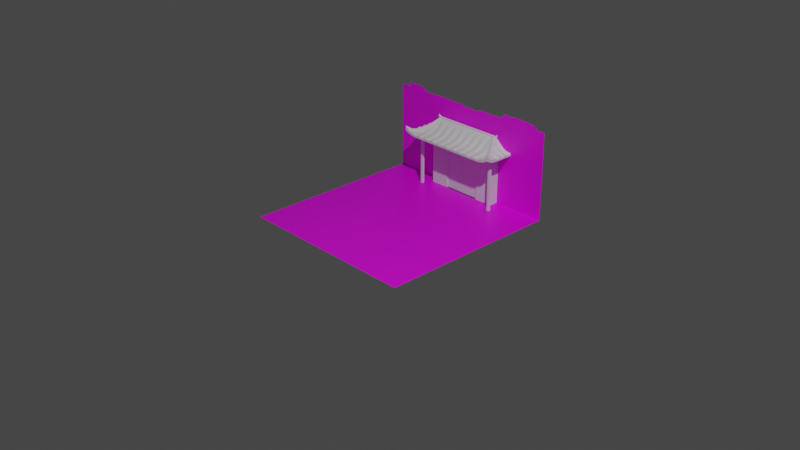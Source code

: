 # Source: side_buildings.blend  (saved by Blender 2.92.15; exported with 4.5.12 LTS)
import bpy
from mathutils import Matrix  # noqa: F401  (used for matrix-valued properties, if any)

bpy.ops.wm.read_factory_settings(use_empty=True)
scene = bpy.context.scene
scene.name = 'Scene'

# ---- collections
col_collection = bpy.data.collections.new('Collection'); scene.collection.children.link(col_collection)

# ---- images (referenced by path relative to the original .blend; pixels are not part of the script)
import os
ASSET_DIR = os.environ.get("B2B_ASSET_DIR", "")  # directory of the original .blend (textures are referenced by path, not embedded)
HERE = os.path.dirname(os.path.abspath(__file__))  # packed textures are extracted next to this script under _unpacked/

def load_image(name, relpath, width, height, colorspace="sRGB"):
    """Load a texture the original file referenced (path relative to the .blend, or extracted next to this script)."""
    p = next((c for c in (os.path.join(HERE, relpath), os.path.join(ASSET_DIR, relpath)) if relpath and os.path.exists(c)), "")
    if p:
        img = bpy.data.images.load(p, check_existing=True)
        img.name = name
    else:  # same state as the original file: an image datablock whose file is absent (Cycles renders it pink)
        img = bpy.data.images.new(name, width, height)
        img.source = "FILE"
        img.filepath = "//" + (relpath or name)
    img.colorspace_settings.name = colorspace
    return img
img_floor_png = load_image('floor.png', 'floor.png', 1024, 1024, 'sRGB')
img_wall_png = load_image('wall.png', 'wall.png', 1024, 1024, 'sRGB')

# ---- materials (node trees are filled in below, after node groups)
mat_material_001 = bpy.data.materials.new('Material.001')
mat_material_001.use_transparent_shadow = False
mat_material_002 = bpy.data.materials.new('Material.002')
mat_material_002.use_transparent_shadow = False

# ---- material node trees
mat_material_001.use_nodes = True; mat_material_001.node_tree.nodes.clear()
_N = mat_material_001.node_tree.nodes; _L = mat_material_001.node_tree.links
n0 = _N.new('ShaderNodeBsdfPrincipled'); n0.name = 'Principled BSDF'; n0.location = (10, 300)
n0.distribution = 'GGX'
n0.subsurface_method = 'BURLEY'
n0.inputs[3].default_value = 1.45
n0.inputs[27].default_value = (0.0, 0.0, 0.0, 1.0)
n0.inputs[28].default_value = 1.0
n1 = _N.new('ShaderNodeOutputMaterial'); n1.name = 'Material Output'; n1.location = (300, 300)
n2 = _N.new('ShaderNodeTexImage'); n2.name = 'Image Texture'; n2.location = (-280, 280)
n2.image = img_floor_png
_L.new(n0.outputs[0], n1.inputs[0])
_L.new(n2.outputs[0], n0.inputs[0])
n1.is_active_output = True
mat_material_002.use_nodes = True; mat_material_002.node_tree.nodes.clear()
_N = mat_material_002.node_tree.nodes; _L = mat_material_002.node_tree.links
n0 = _N.new('ShaderNodeBsdfPrincipled'); n0.name = 'Principled BSDF'; n0.location = (10, 300)
n0.distribution = 'GGX'
n0.subsurface_method = 'BURLEY'
n0.inputs[3].default_value = 1.45
n0.inputs[27].default_value = (0.0, 0.0, 0.0, 1.0)
n0.inputs[28].default_value = 1.0
n1 = _N.new('ShaderNodeOutputMaterial'); n1.name = 'Material Output'; n1.location = (300, 300)
n2 = _N.new('ShaderNodeTexImage'); n2.name = 'Image Texture'; n2.location = (-280, 280)
n2.image = img_wall_png
_L.new(n0.outputs[0], n1.inputs[0])
_L.new(n2.outputs[0], n0.inputs[0])
n1.is_active_output = True

# ---- world
world_world = bpy.data.worlds.new('World'); scene.world = world_world
world_world.use_nodes = True; world_world.node_tree.nodes.clear()
_N = world_world.node_tree.nodes; _L = world_world.node_tree.links
n0 = _N.new('ShaderNodeOutputWorld'); n0.name = 'World Output'; n0.location = (300, 300)
n1 = _N.new('ShaderNodeBackground'); n1.name = 'Background'; n1.location = (10, 300)
n1.inputs[0].default_value = (0.05088, 0.05088, 0.05088, 1.0)
_L.new(n1.outputs[0], n0.inputs[0])
n0.is_active_output = True
world_world.color = (0.05088, 0.05088, 0.05088)
world_world.use_sun_shadow = False
world_world.sun_shadow_jitter_overblur = 0.0

# ---- cameras
cam_camera = bpy.data.cameras.new('Camera')
cam_camera.clip_end = 100.0
cam_camera.ortho_scale = 7.314

# ---- lights
light_light = bpy.data.lights.new('Light', 'POINT')
light_light.transmission_factor = 0.0
light_light.energy = 1000.0
light_light.shadow_soft_size = 0.1
light_light.shadow_maximum_resolution = 0.006
light_light.use_absolute_resolution = True

# ---- meshes
me_plane = bpy.data.meshes.new('Plane')
me_plane.from_pydata([(-1.0, -1.0, 0.0), (1.0, -1.0, 0.0), (-1.0, 1.0, 0.0), (1.0, 1.0, 0.0)], [], [(0, 1, 3, 2)])
_uv = me_plane.uv_layers.new(name='UVMap')
_uv.uv.foreach_set('vector', [0.0, 0.0, 1.0, 0.0, 1.0, 1.0, 0.0, 1.0])
me_plane.materials.append(mat_material_001)
me_plane.use_remesh_fix_poles = True
me_plane.use_remesh_preserve_attributes = False
me_plane.use_mirror_vertex_groups = False
me_plane.update()
me_plane_001 = bpy.data.meshes.new('Plane.001')
me_plane_001.from_pydata([(-1.0, -1.0, 0.0), (1.0, -1.0, 0.0), (1.0, 0.8905, 0.0), (-1.0, 0.8991, 0.0), (0.6305, 1.0, 0.0), (0.4963, 1.0, 0.0), (-0.7422, 1.0, 0.0), (-0.8815, 1.0, 0.0), (-0.8862, 0.8964, 0.0), (-0.8436, 0.9825, 0.0), (-0.7646, 0.981, 0.0), (-0.659, 0.9596, 0.0), (-0.6598, 0.9121, 0.0), (-0.6551, 0.8924, 0.0), (-0.4671, 0.8946, 0.0), (-0.4299, 0.9038, 0.0), (-0.1517, 0.8914, 0.0), (-0.1025, 0.8952, 0.0), (-0.1051, 0.8689, 0.0), (0.004884, 0.8648, 0.0), (0.1124, 0.8593, 0.0), (0.122, 0.8921, 0.0), (0.2287, 0.8919, 0.0), (0.372, 0.893, 0.0), (0.4487, 0.9019, 0.0), (0.4527, 0.9496, 0.0), (0.5588, 0.9827, 0.0), (0.8238, 0.9843, 0.0), (0.8981, 0.9428, 0.0), (0.8934, 0.9004, 0.0)], [], [(0, 1, 2, 29, 28, 27, 4, 26, 5, 25, 24, 23, 22, 21, 20, 19, 18, 17, 16, 15, 14, 13, 12, 11, 6, 10, 9, 7, 8, 3)])
_uv = me_plane_001.uv_layers.new(name='UVMap')
_uv.uv.foreach_set('vector', [0.0, 0.0, 1.0, 0.0, 1.0, 0.9452, 0.9467, 0.9502, 0.9491, 0.9714, 0.9119, 0.9922, 0.8152, 1.0, 0.7794, 0.9914, 0.7481, 1.0, 0.7264, 0.9748, 0.7244, 0.951, 0.686, 0.9465, 0.6143, 0.946, 0.561, 0.9461, 0.5562, 0.9296, 0.5024, 0.9324, 0.4474, 0.9345, 0.4488, 0.9476, 0.4241, 0.9457, 0.2851, 0.9519, 0.2664, 0.9473, 0.1724, 0.9462, 0.1701, 0.956, 0.1705, 0.9798, 0.1289, 1.0, 0.1177, 0.9905, 0.07822, 0.9912, 0.05925, 1.0, 0.05689, 0.9482, 0.0, 0.9495])
me_plane_001.materials.append(mat_material_002)
me_plane_001.use_remesh_fix_poles = True
me_plane_001.use_remesh_preserve_attributes = False
me_plane_001.use_mirror_vertex_groups = False
me_plane_001.update()
me_cube_003 = bpy.data.meshes.new('Cube.003')
me_cube_003.from_pydata([(-1.0, -1.127, -2.167), (-1.0, -1.127, 1.559), (-0.6721, 0.8726, 3.227), (-0.6721, 0.8726, 4.731), (1.0, -1.127, -2.167), (1.0, -1.127, 1.559), (-0.9557, -0.6827, -4.574), (0.6721, 0.8726, 4.731), (-0.8019, -0.1274, -3.001), (-0.8019, -0.1274, -0.2539), (0.8019, -0.1274, -3.001), (0.8019, -0.1274, -0.2539), (-0.8694, -0.4607, -4.505), (-0.9359, -0.794, -4.411), (0.8694, -0.4607, -1.607), (0.9359, -0.794, -1.38), (-0.9359, -0.794, -1.38), (-0.8694, -0.4607, -1.607), (0.9359, -0.794, -4.411), (0.8694, -0.4607, -4.505), (-0.7349, 0.206, 2.422), (-0.6573, 0.6445, 6.379), (0.7349, 0.206, -0.02183), (0.6573, 0.6446, 4.01), (-0.6573, 0.6446, 4.01), (-0.7349, 0.206, -0.02183), (0.6573, 0.6445, 6.379), (0.7349, 0.206, 2.422), (-0.6552, 0.7863, 6.38), (0.6552, 0.7864, 4.008), (-0.6552, 0.7864, 4.008), (0.6552, 0.7863, 6.38), (0.6161, 0.8726, 3.227), (0.334, 0.7864, 5.523), (0.3338, 0.8726, 3.227), (0.3335, -0.794, -3.073), (0.3337, 0.206, 1.555), (0.3336, 0.206, -0.02183), (0.334, 0.6446, 5.521), (0.3339, 0.7864, 4.008), (0.3335, -0.1274, -3.001), (0.3335, -0.4607, -2.767), (0.4165, -0.1274, -2.016), (0.4166, -0.4607, -4.505), (0.4162, 0.8726, 4.731), (0.4163, 0.6446, 4.01), (0.4167, -0.794, -4.999), (0.6667, -0.794, -5.01), (0.4162, 0.6446, 5.521), (0.7502, -0.209, -3.369), (0.75, -0.794, -5.014), (0.4163, 0.8726, 3.227), (0.4164, 0.206, -0.02183), (0.4164, 0.206, 0.9217), (-0.6161, 0.8726, 3.227), (-0.6161, 0.8726, 4.731), (0.6161, 0.8726, 4.731), (-0.9167, -1.127, -3.893), (-0.8333, -1.127, -4.904), (-0.75, -1.127, -5.202), (-0.6667, -1.127, -5.202), (-0.5833, -1.127, -5.202), (-0.5, -1.127, -5.202), (-0.4167, -1.127, -5.202), (-0.3333, -1.127, -5.202), (-0.25, -1.127, -5.202), (-0.1667, -1.127, -5.202), (-0.08333, -1.127, -5.202), (-6.706e-08, -1.127, -5.202), (0.08333, -1.127, -5.202), (0.1667, -1.127, -5.202), (0.25, -1.127, -5.202), (0.3333, -1.127, -5.202), (0.4167, -1.127, -5.202), (0.5, -1.127, -5.202), (0.5833, -1.127, -5.202), (0.6667, -1.127, -5.202), (0.75, -1.127, -5.202), (0.8333, -1.127, -4.904), (0.9167, -1.127, -3.893), (0.9167, -1.127, -1.893), (0.8333, -1.127, -2.904), (0.75, -1.127, -3.836), (0.6667, -1.127, -3.202), (0.5833, -1.127, -3.836), (0.5, -1.127, -3.202), (0.4167, -1.127, -3.836), (0.3333, -1.127, -3.202), (0.25, -1.127, -3.836), (0.1667, -1.127, -3.202), (0.08333, -1.127, -3.836), (6.706e-08, -1.127, -3.202), (-0.08333, -1.127, -3.836), (-0.1667, -1.127, -3.202), (-0.25, -1.127, -3.836), (-0.3333, -1.127, -3.202), (-0.4167, -1.127, -3.836), (-0.5, -1.127, -3.202), (-0.5833, -1.127, -3.836), (-0.6667, -1.127, -3.202), (-0.75, -1.127, -3.836), (-0.8333, -1.127, -2.904), (-0.9167, -1.127, -1.893), (-0.7351, -0.1274, -1.382), (0.7351, -0.1274, -1.382), (0.7351, -0.1274, -3.001), (-0.08352, 0.7864, 4.008), (-0.08338, -0.1274, -3.001), (-0.08338, -0.4607, -3.4), (0.08263, 0.6446, 4.01), (0.0002379, 0.8726, 4.731), (9.146e-05, -0.1274, -1.382), (1.662e-05, -0.4607, -4.505), (0.000257, 0.7864, 5.523), (0.0002206, 0.6446, 4.01), (5.439e-06, -0.794, -4.981), (0.0002569, 0.6446, 5.521), (0.0002019, 0.8726, 3.227), (0.08332, -0.794, -4.985), (5.101e-05, -0.794, -3.073), (0.0001618, 0.206, 1.555), (0.000124, 0.206, -0.02183), (5.829e-05, -0.4607, -2.767), (5.273e-05, -0.1274, -3.001), (0.0002206, 0.7864, 4.008), (0.08304, -0.1274, -2.016), (0.08328, -0.4607, -4.505), (-0.7351, -0.1274, -3.001), (0.7969, -0.4607, -4.505), (-0.166, 0.8726, 3.227), (-0.1665, -0.794, -3.073), (-0.1661, 0.206, 1.555), (0.08252, 0.6446, 5.521), (-0.1663, 0.206, -0.02183), (-0.1659, 0.7864, 4.008), (-0.1665, -0.1274, -3.001), (-0.1659, 0.8726, 4.731), (-0.1665, -0.4607, -2.767), (-0.1658, 0.6446, 5.521), (-0.08341, -0.1274, -2.016), (-0.08335, -0.4607, -4.505), (-0.08356, 0.7864, 5.523), (-0.08352, 0.6446, 4.01), (-0.08334, -0.794, -4.978), (-0.08354, 0.8726, 4.731), (-0.08351, 0.8726, 3.227), (-0.08344, 0.206, -0.02183), (-0.08347, 0.206, 0.9217), (-0.08338, -0.794, -3.706), (-0.08356, 0.6446, 5.521), (-0.7969, -0.4607, -4.505), (0.8579, -0.794, -4.945), (-0.3334, 0.7864, 4.008), (-0.3334, -0.1274, -3.001), (-0.3334, -0.4607, -2.767), (-0.2496, 0.7864, 5.523), (-0.2499, -0.1274, -2.016), (-0.25, -0.4607, -4.505), (-0.2496, 0.6446, 5.521), (-0.2497, 0.6446, 4.01), (-0.25, -0.794, -4.971), (-0.2497, 0.8726, 3.227), (-0.2498, 0.206, -0.02183), (-0.2498, 0.206, 0.9217), (-0.2497, 0.8726, 4.731), (-0.2499, -0.794, -3.706), (-0.2497, 0.7864, 4.008), (-0.2499, -0.1274, -3.001), (-0.2499, -0.4607, -3.4), (-0.1664, -0.1274, -1.382), (-0.1666, -0.4607, -4.505), (-0.1658, 0.7864, 5.523), (-0.1659, 0.6446, 4.01), (-0.8579, -0.794, -4.945), (-0.7969, -0.4607, -2.767), (0.7969, -0.4607, -2.767), (-0.8579, -0.794, -3.073), (0.8579, -0.794, -3.073), (-0.6025, 0.6446, 5.521), (0.6025, 0.6446, 5.521), (-0.6736, 0.206, 1.555), (0.6736, 0.206, 1.555), (0.6025, 0.6446, 4.01), (0.08269, 0.8726, 3.227), (0.08317, -0.794, -3.706), (0.08282, 0.206, 0.9217), (0.08294, 0.206, -0.02183), (0.08258, 0.8726, 4.731), (0.08315, -0.4607, -3.4), (0.08317, -0.1274, -3.001), (0.08263, 0.7864, 4.008), (0.08252, 0.7864, 5.523), (0.1665, -0.1274, -1.382), (0.1666, -0.4607, -4.505), (0.1664, 0.6446, 4.01), (0.1665, 0.206, -0.02183), (0.1667, -0.794, -4.989), (0.1663, 0.7864, 5.523), (0.1664, 0.8726, 3.227), (0.1666, -0.794, -3.073), (0.1665, 0.206, 1.555), (0.1663, 0.6446, 5.521), (0.1664, 0.7864, 4.008), (0.1666, -0.1274, -3.001), (-0.6025, 0.6446, 4.01), (0.6736, 0.206, -0.02183), (0.1666, -0.4607, -2.767), (0.1664, 0.8726, 4.731), (0.2501, 0.8726, 4.731), (0.2501, -0.1274, -2.016), (0.25, -0.4607, -4.505), (0.2501, 0.6446, 4.01), (0.25, -0.794, -4.992), (0.2501, 0.7864, 5.523), (0.2501, 0.8726, 3.227), (0.2501, 0.206, -0.02183), (0.2501, 0.206, 0.9217), (0.25, -0.794, -3.706), (0.2501, 0.6446, 5.521), (0.2501, 0.7864, 4.008), (0.25, -0.1274, -3.001), (0.25, -0.4607, -3.4), (0.3336, -0.1274, -1.382), (0.3334, -0.4607, -4.505), (0.3339, 0.8726, 4.731), (0.3339, 0.6446, 4.01), (0.3333, -0.794, -4.996), (-0.6736, 0.206, -0.02183), (0.6006, 0.7864, 4.008), (0.4166, -0.794, -3.706), (0.4162, 0.7864, 5.523), (0.4166, -0.4607, -3.4), (0.4166, -0.1274, -3.001), (0.4163, 0.7864, 4.008), (0.5007, 0.8726, 3.227), (0.5002, -0.1274, -3.001), (0.5008, 0.7864, 4.008), (0.5009, 0.8726, 4.731), (0.5005, 0.206, -0.02183), (0.5, -0.794, -5.003), (0.5009, 0.7864, 5.523), (0.5008, 0.6446, 4.01), (0.5001, -0.4607, -4.505), (0.7501, -0.4607, -4.505), (0.6666, -0.1274, -3.001), (0.5009, 0.6446, 5.521), (0.6667, -0.4607, -4.505), (0.6666, 0.2492, 0.3755), (0.6666, 0.206, -0.02183), (-0.6006, 0.7864, 4.008), (-0.6006, 0.7864, 5.523), (0.6006, 0.7864, 5.523), (1.0, 0.8726, -5.202), (1.0, 0.8726, -3.202), (-1.0, 0.8726, -5.202), (-1.0, 0.8726, -3.202), (-1.0, -0.9052, -3.628), (-1.0, -0.6829, -4.613), (-1.0, -0.4607, -5.124), (-1.0, -0.2385, -5.202), (-1.0, -0.01626, -5.202), (-1.0, 0.206, -5.202), (-1.0, 0.4282, -5.202), (-1.0, 0.6504, -5.202), (-1.0, 0.6504, -4.072), (-1.0, 0.4282, -3.202), (-1.0, 0.206, -4.072), (-1.0, -0.01626, -3.202), (-1.0, -0.2385, -4.072), (-1.0, -0.4607, -3.124), (-1.0, -0.6829, -2.613), (-1.0, -0.9052, -1.628), (1.0, -0.9052, -3.628), (1.0, -0.6829, -4.613), (1.0, -0.4607, -5.124), (1.0, -0.2385, -5.202), (1.0, -0.01626, -5.202), (1.0, 0.206, -5.202), (1.0, 0.4282, -5.202), (1.0, 0.6504, -5.202), (1.0, 0.6504, -4.072), (1.0, 0.4282, -3.202), (1.0, 0.206, -4.072), (1.0, -0.01626, -3.202), (1.0, -0.2385, -4.072), (1.0, -0.4607, -3.124), (1.0, -0.6829, -2.613), (1.0, -0.9052, -1.628), (0.6025, 0.6445, 6.379), (0.6006, 0.7863, 6.38), (-0.6025, 0.6445, 6.379), (-0.6006, 0.7863, 6.38), (-0.6573, 0.6446, 4.01), (-0.6895, 0.7864, 3.177), (-0.6917, 0.6446, 3.179), (-0.6872, 0.6446, 4.869), (-0.6851, 0.7864, 4.871), (0.6851, 0.7864, 4.871), (0.6872, 0.6446, 4.869), (0.6917, 0.6446, 3.179), (0.6895, 0.7864, 3.177), (-0.9383, -0.5952, -3.012), (-0.8767, -0.2853, -2.489), (-0.815, 0.02468, -1.079), (-0.7431, 0.3346, 1.468), (0.9383, -0.5952, -3.012), (0.8767, -0.2853, -2.489), (0.815, 0.02468, -1.079), (0.7431, 0.3346, 1.468), (-0.7134, 0.7253, 8.373), (0.7134, 0.7253, 8.373), (0.7138, 0.6849, 6.463), (0.6966, 0.6849, 7.218), (0.6955, 0.7558, 7.218), (0.7127, 0.7558, 6.464), (-0.6966, 0.6849, 7.218), (-0.7138, 0.6849, 6.463), (-0.6955, 0.7558, 7.218), (-0.7127, 0.7558, 6.464), (0.8341, -0.794, -5.017), (0.8345, -0.6657, -4.775), (0.8336, -0.794, -3.073), (0.8336, -0.6609, -2.951), (0.7503, -0.4607, -3.4), (0.7501, -0.794, -3.706), (0.7504, -0.21, -1.725), (0.6666, -0.4607, -2.767), (0.6667, -0.794, -3.073), (0.6666, 0.206, 1.555), (0.6666, -0.1274, -1.382), (0.6666, 0.2493, 1.947), (0.5831, -0.4607, -4.505), (-0.1666, -0.794, -4.974), (0.583, -0.1274, -2.016), (0.5831, -0.4607, -3.4), (0.5832, -0.794, -3.706), (0.5828, 0.206, 0.9217), (0.5827, 0.6446, 5.521), (0.5002, -0.4607, -2.767), (0.5004, 0.206, 1.555), (0.5003, -0.1274, -1.382), (0.5001, -0.794, -3.073), (-0.3334, -0.794, -3.073), (-0.3334, 0.8726, 4.731), (-0.3334, 0.6446, 5.521), (-0.3334, 0.206, -0.02183), (-0.3334, 0.8726, 3.227), (-0.3334, 0.206, 1.555), (-0.3333, -0.794, -4.967), (-0.3334, 0.6446, 4.01), (-0.3334, 0.7864, 5.523), (-0.3333, -0.4607, -4.505), (-0.3334, -0.1274, -1.382), (-0.4173, 0.7864, 5.523), (-0.4173, 0.6446, 5.521), (-0.4168, -0.4607, -3.4), (-0.4168, -0.1274, -3.001), (-0.4172, 0.7864, 4.008), (-0.4169, 0.206, -0.02183), (-0.417, 0.206, 0.9217), (-0.4168, -0.794, -3.706), (-0.4171, 0.8726, 3.227), (-0.4167, -0.794, -4.964), (-0.4172, 0.6446, 4.01), (-0.4167, -0.4607, -4.505), (-0.4169, -0.1274, -2.016), (-0.4172, 0.8726, 4.731), (-0.4999, -0.4607, -2.767), (-0.4999, -0.1274, -3.001), (-0.4996, 0.7864, 4.008), (-0.4999, -0.794, -3.073), (-0.4997, 0.206, 1.555), (-0.4998, 0.206, -0.02183), (-0.4996, 0.8726, 3.227), (-0.5, -0.794, -4.96), (-0.4996, 0.6446, 4.01), (-0.4995, 0.7864, 5.523), (-0.5, -0.4607, -4.505), (-0.4998, -0.1274, -1.382), (-0.4995, 0.6446, 5.521), (-0.4995, 0.8726, 4.731), (-0.5833, -0.794, -3.706), (-0.5833, -0.4607, -3.4), (-0.5833, -0.1274, -3.001), (-0.5833, 0.7864, 4.008), (-0.5833, 0.6446, 5.521), (-0.5833, 0.206, -0.02183), (-0.5833, 0.206, 0.9217), (-0.5833, 0.8726, 4.731), (-0.5833, 0.8726, 3.227), (-0.5833, -0.794, -4.956), (-0.5833, 0.6446, 4.01), (-0.5833, 0.7864, 5.523), (-0.5833, -0.4607, -4.505), (-0.5833, -0.1274, -2.016), (-0.6665, 0.2497, 1.951), (-0.6667, -0.1274, -3.001), (-0.6667, -0.4607, -2.767), (-0.6667, -0.794, -3.073), (-0.6666, 0.206, -0.02183), (-0.6665, 0.206, 1.555), (-0.6666, -0.1274, -1.382), (-0.6666, 0.2494, 0.3779), (-0.7497, -0.4607, -4.505), (-0.7496, -0.2058, -3.355), (-0.7499, -0.794, -4.949), (-0.7497, -0.4607, -3.4), (-0.7499, -0.794, -3.706), (-0.7496, -0.2058, -1.708), (-0.8346, -0.794, -4.946), (-0.835, -0.6689, -2.958), (-0.8346, -0.794, -3.073), (-0.835, -0.6689, -4.78), (-0.6667, -0.4607, -4.505), (-0.6667, -0.794, -4.953), (0.583, 0.206, -0.02183), (0.5831, -0.1274, -3.001), (0.5829, 0.6446, 4.01), (0.5832, -0.794, -5.007), (0.9383, -0.5952, -4.946), (0.8767, -0.2853, -4.505), (0.815, 0.02468, -3.001), (0.7533, 0.3346, -0.02183), (-0.9117, -0.4611, -2.786), (0.6721, 0.8726, 3.227), (-0.7533, 0.3346, -0.02183), (-0.815, 0.02468, -3.001), (-0.8767, -0.2853, -4.505), (-0.9383, -0.5952, -4.946), (0.9383, 0.8726, -3.012), (0.8767, 0.8726, -2.489), (0.815, 0.8726, -1.079), (0.7431, 0.8726, 1.468), (-0.9383, 0.8726, -3.012), (-0.8767, -0.2853, -2.489), (-0.8767, 0.8726, -2.489), (-0.815, 0.8726, -1.079), (-0.7533, 0.8726, -0.02183), (-0.7431, 0.8726, 1.468), (-0.9383, 0.8726, -5.054), (-0.8767, 0.8726, -4.505), (-0.815, 0.8726, -3.001), (-0.7533, 0.8726, -0.02183), (0.7533, 0.8726, -0.02183), (0.815, 0.8726, -3.001), (0.8767, 0.8726, -4.505), (0.9383, 0.8726, -5.054), (-0.9383, -0.461, -3.012), (-0.9383, -0.461, -4.956), (-0.9117, -0.4611, -4.756), (-0.9383, -0.239, -4.972), (-0.8676, -0.2396, -4.284), (-0.8767, -0.2395, -4.505), (-0.9383, 0.6492, -5.037), (-0.7533, 0.6457, -0.02183), (-0.815, 0.6469, -3.001), (-0.8767, 0.6481, -4.505), (-0.7533, 0.4279, -0.02183), (-0.9383, 0.4281, -5.021), (-0.7348, 0.4279, 0.941), (-0.8767, 0.428, -4.505), (-0.815, 0.428, -3.001), (-0.9383, 0.2057, -3.882), (-0.9383, 0.2057, -5.005), (-0.815, 0.2053, -3.001), (-0.815, 0.2053, -1.949), (-0.8767, 0.2055, -4.505), (-0.8767, 0.2055, -3.359), (-0.7791, 0.2052, -1.266), (-0.9383, 0.6503, -3.882), (-0.7431, 0.647, 0.5983), (-0.815, 0.6489, -1.949), (-0.8767, 0.6499, -3.359), (-0.815, 0.4281, -1.079), (-0.7431, 0.428, 1.468), (-0.7262, 0.428, 2.493), (-0.9383, 0.4282, -3.012), (-0.8767, 0.4282, -2.489), (-0.7733, 0.2043, 0.3969), (-0.8767, -0.0164, -2.489), (-0.8232, -0.01663, -1.267), (-0.9383, -0.0163, -3.012), (-0.8767, -0.2382, -3.359), (-0.9383, -0.2384, -3.882), (-0.8674, -0.2388, -2.278), (-0.9383, -0.01639, -4.989), (-0.8767, -0.01652, -4.505), (-0.8232, -0.01663, -3.202), (0.815, 0.6469, -3.001), (0.7533, 0.6457, -0.02183), (0.9383, 0.6492, -5.037), (0.8767, 0.6481, -4.505), (0.815, 0.4278, -3.001), (0.7348, 0.4277, 0.9389), (0.8767, 0.4279, -4.505), (0.9383, 0.4281, -5.021), (0.7533, 0.4277, -0.02183), (0.7786, 0.2075, -1.244), (0.9383, 0.2064, -3.882), (0.8767, 0.2068, -3.359), (0.9383, 0.2064, -5.005), (0.815, 0.2072, -3.001), (0.815, 0.2072, -1.949), (0.8767, 0.2068, -4.505), (0.9383, -0.01589, -3.012), (0.8229, -0.01519, -3.195), (0.9383, -0.01589, -4.989), (0.8767, -0.01552, -4.505), (0.8229, -0.01519, -1.261), (0.8767, -0.01552, -2.489), (0.8673, -0.238, -4.276), (0.8767, -0.238, -4.505), (0.9383, -0.2383, -4.972), (0.9383, -0.4592, -4.956), (0.9112, -0.4586, -4.752), (0.9556, -0.6819, -4.577), (0.956, -0.684, -4.569), (0.9114, -0.4601, -2.784), (0.9383, -0.4605, -3.012), (0.8673, -0.238, -2.274), (0.9383, -0.2384, -3.882), (0.8767, -0.2381, -3.359), (0.7726, 0.2073, 0.4221), (0.7431, 0.4288, 1.468), (0.9383, 0.4282, -3.012), (0.7261, 0.429, 2.504), (0.8767, 0.4283, -2.489), (0.815, 0.4285, -1.079), (0.7431, 0.647, 0.5983), (0.9383, 0.6503, -3.882), (0.8767, 0.6499, -3.359), (0.815, 0.6489, -1.949), (0.9531, -0.6697, -2.68), (-0.9559, -0.6834, -2.618)], [(28, 30), (295, 294), (296, 293)], [(102, 0, 57), (451, 487, 8), (127, 25, 227), (181, 11, 27), (80, 15, 177), (57, 13, 173), (54, 2, 3), (532, 305, 15), (18, 151, 320), (322, 177, 15), (17, 174, 408), (459, 25, 294), (8, 426, 468), (20, 180, 395), (22, 205, 247), (29, 182, 228), (29, 297, 300), (449, 427, 12), (256, 6, 13), (488, 443, 444), (32, 29, 228), (250, 3, 28), (30, 24, 292), (7, 251, 31), (30, 54, 249), (238, 45, 241), (53, 222, 42), (99, 407, 100), (339, 48, 53), (228, 234, 32), (239, 73, 46), (242, 232, 235), (242, 46, 43), (236, 45, 233), (235, 52, 238), (237, 251, 56), (234, 233, 51), (300, 489, 299), (244, 331, 416), (248, 247, 205), (248, 416, 415), (47, 75, 418), (47, 243, 50), (50, 76, 47), (244, 49, 246), (243, 128, 320), (30, 204, 24), (417, 241, 236), (231, 35, 229), (402, 227, 25), (33, 44, 224), (40, 215, 37), (37, 211, 225), (39, 211, 219), (41, 209, 221), (36, 218, 216), (223, 212, 210), (34, 219, 214), (44, 234, 51), (51, 39, 34), (232, 37, 52), (43, 226, 223), (46, 72, 226), (48, 36, 53), (229, 87, 86), (42, 41, 231), (230, 237, 44), (233, 225, 39), (43, 40, 232), (52, 225, 45), (224, 51, 34), (247, 415, 417), (31, 251, 289), (179, 26, 288), (250, 28, 291), (330, 181, 27), (321, 82, 81), (177, 322, 321), (104, 325, 14), (16, 410, 174), (15, 305, 517), (170, 160, 157), (412, 173, 13), (147, 169, 139), (149, 131, 147), (119, 108, 148), (117, 187, 183), (112, 143, 140), (122, 139, 108), (111, 147, 139), (115, 67, 143), (112, 107, 123), (91, 148, 92), (120, 149, 147), (110, 191, 187), (121, 142, 114), (114, 106, 124), (123, 146, 121), (117, 106, 145), (190, 117, 183), (184, 91, 90), (171, 144, 136), (189, 112, 123), (246, 418, 331), (118, 68, 115), (404, 150, 12), (185, 111, 125), (183, 207, 198), (125, 122, 188), (186, 123, 121), (126, 115, 112), (109, 124, 190), (187, 197, 207), (109, 121, 114), (196, 69, 118), (198, 208, 214), (200, 132, 185), (194, 190, 202), (199, 188, 184), (193, 118, 126), (89, 184, 90), (195, 189, 186), (226, 71, 212), (203, 126, 189), (202, 183, 198), (215, 203, 195), (223, 220, 40), (128, 243, 49), (18, 79, 151), (151, 78, 319), (134, 159, 166), (131, 158, 163), (137, 156, 168), (135, 162, 133), (93, 165, 94), (129, 166, 161), (130, 168, 165), (140, 332, 170), (108, 130, 148), (144, 117, 145), (145, 134, 129), (143, 66, 332), (148, 93, 92), (141, 110, 144), (107, 133, 146), (106, 172, 134), (139, 137, 108), (146, 172, 142), (78, 50, 319), (140, 135, 107), (16, 102, 176), (181, 329, 104), (11, 307, 522), (175, 325, 323), (9, 180, 20), (181, 330, 328), (22, 105, 205), (194, 186, 109), (207, 213, 208), (188, 119, 184), (206, 125, 188), (212, 70, 196), (192, 185, 125), (208, 34, 214), (217, 89, 88), (216, 192, 209), (210, 196, 193), (209, 206, 221), (244, 205, 105), (213, 224, 208), (221, 199, 217), (211, 195, 194), (211, 202, 219), (219, 198, 214), (218, 200, 216), (220, 193, 203), (222, 216, 209), (35, 221, 217), (87, 217, 88), (80, 4, 5), (81, 79, 80), (82, 78, 81), (82, 76, 77), (84, 76, 83), (84, 74, 75), (86, 74, 85), (86, 72, 73), (88, 72, 87), (88, 70, 71), (90, 70, 89), (90, 68, 69), (92, 68, 91), (92, 66, 67), (94, 66, 93), (94, 64, 65), (96, 64, 95), (96, 62, 63), (98, 62, 97), (98, 60, 61), (100, 60, 99), (100, 58, 59), (101, 57, 58), (280, 252, 253), (264, 254, 255), (0, 271, 1), (256, 270, 271), (257, 269, 270), (258, 268, 269), (268, 260, 267), (260, 266, 267), (266, 262, 265), (262, 264, 265), (4, 287, 5), (272, 286, 287), (273, 285, 286), (274, 284, 285), (284, 276, 283), (276, 282, 283), (282, 278, 281), (278, 280, 281), (28, 290, 291), (31, 288, 26), (290, 289, 291), (21, 178, 290), (250, 388, 55), (171, 155, 291), (316, 315, 309), (24, 21, 292), (30, 294, 293), (300, 298, 299), (23, 298, 26), (312, 311, 310), (29, 299, 23), (475, 20, 295), (9, 304, 478), (17, 303, 302), (16, 302, 301), (16, 301, 533), (315, 317, 309), (317, 318, 309), (318, 316, 309), (314, 313, 310), (313, 312, 310), (311, 314, 310), (297, 311, 298), (31, 312, 313), (31, 314, 297), (26, 311, 312), (296, 316, 318), (28, 318, 317), (28, 315, 21), (21, 316, 295), (319, 320, 151), (519, 508, 14), (27, 308, 525), (177, 81, 80), (322, 175, 323), (325, 329, 326), (323, 327, 324), (324, 83, 82), (330, 337, 336), (326, 333, 334), (327, 334, 335), (83, 335, 84), (329, 336, 333), (290, 149, 116), (337, 339, 336), (334, 341, 335), (336, 340, 333), (132, 120, 185), (333, 338, 334), (335, 85, 84), (341, 231, 229), (338, 42, 231), (340, 53, 42), (85, 229, 86), (332, 65, 160), (133, 159, 172), (136, 145, 129), (170, 167, 135), (169, 163, 156), (159, 152, 166), (156, 154, 168), (165, 95, 94), (163, 352, 156), (160, 64, 348), (168, 342, 165), (155, 136, 164), (158, 347, 163), (167, 345, 162), (157, 153, 167), (162, 349, 159), (161, 152, 346), (164, 129, 161), (157, 348, 351), (154, 365, 355), (352, 359, 365), (342, 355, 360), (347, 354, 359), (153, 364, 356), (152, 361, 346), (350, 164, 343), (351, 362, 364), (349, 357, 152), (95, 360, 96), (348, 63, 362), (345, 356, 358), (349, 358, 363), (343, 161, 346), (358, 375, 363), (366, 350, 343), (359, 378, 365), (354, 371, 359), (357, 373, 361), (364, 374, 377), (360, 97, 96), (358, 368, 372), (361, 343, 346), (365, 367, 355), (355, 370, 360), (356, 377, 368), (363, 369, 357), (362, 62, 374), (372, 391, 375), (378, 387, 394), (373, 384, 389), (97, 381, 98), (370, 382, 381), (375, 384, 369), (380, 353, 366), (371, 385, 387), (377, 390, 393), (368, 386, 372), (367, 394, 382), (377, 383, 368), (374, 61, 390), (373, 366, 361), (386, 399, 402), (389, 249, 54), (382, 398, 381), (393, 414, 413), (394, 397, 382), (390, 60, 414), (392, 380, 388), (387, 401, 394), (381, 99, 98), (391, 249, 384), (385, 178, 395), (383, 399, 386), (393, 396, 383), (388, 373, 389), (398, 406, 407), (400, 395, 180), (402, 399, 227), (401, 180, 103), (401, 103, 408), (396, 227, 399), (100, 411, 101), (404, 403, 150), (405, 409, 412), (406, 410, 411), (406, 408, 174), (405, 58, 409), (19, 128, 49), (411, 410, 176), (101, 176, 102), (58, 173, 409), (412, 409, 173), (413, 403, 404), (413, 405, 403), (414, 59, 405), (416, 238, 415), (239, 331, 418), (418, 74, 239), (415, 241, 417), (331, 235, 416), (516, 272, 18), (18, 19, 514), (505, 510, 10), (22, 422, 497), (22, 299, 493), (7, 297, 31), (491, 444, 445), (490, 445, 446), (424, 300, 29), (253, 529, 280), (530, 429, 430), (531, 430, 431), (528, 431, 432), (432, 298, 528), (2, 293, 437), (296, 3, 28), (438, 295, 296), (436, 470, 438), (435, 471, 436), (433, 472, 435), (255, 469, 264), (425, 457, 459), (442, 455, 441), (441, 456, 440), (440, 453, 439), (262, 453, 263), (278, 490, 279), (6, 257, 256), (257, 6, 428), (423, 447, 301), (270, 533, 271), (448, 449, 428), (450, 258, 448), (452, 451, 427), (452, 427, 449), (439, 263, 453), (454, 461, 455), (455, 460, 456), (456, 458, 453), (454, 293, 294), (459, 454, 294), (460, 463, 458), (458, 261, 463), (457, 425, 468), (461, 466, 460), (466, 485, 463), (467, 481, 479), (463, 260, 485), (462, 267, 266), (464, 468, 426), (464, 426, 487), (480, 465, 479), (472, 476, 477), (470, 475, 295), (469, 265, 264), (470, 473, 474), (471, 477, 473), (473, 465, 478), (476, 467, 477), (477, 465, 473), (475, 474, 304), (265, 462, 266), (286, 305, 532), (478, 465, 303), (481, 482, 479), (479, 484, 480), (267, 483, 268), (483, 269, 268), (423, 482, 447), (484, 482, 434), (486, 451, 452), (485, 259, 450), (486, 450, 485), (446, 279, 490), (488, 494, 492), (489, 492, 496), (491, 495, 494), (489, 493, 299), (494, 500, 503), (495, 277, 500), (494, 501, 492), (493, 496, 422), (492, 501, 497), (500, 276, 506), (499, 504, 498), (503, 507, 505), (498, 283, 282), (503, 506, 507), (497, 501, 421), (502, 508, 509), (506, 275, 512), (507, 512, 511), (504, 521, 520), (507, 510, 505), (509, 519, 521), (283, 520, 284), (510, 511, 420), (512, 274, 513), (512, 513, 514), (273, 515, 419), (514, 513, 419), (515, 273, 516), (516, 273, 272), (286, 532, 287), (518, 517, 305), (521, 519, 306), (520, 285, 284), (521, 517, 518), (502, 522, 307), (523, 308, 522), (281, 498, 282), (523, 525, 308), (524, 499, 498), (526, 502, 499), (528, 527, 531), (529, 281, 280), (528, 525, 523), (530, 524, 529), (531, 526, 530), (285, 518, 305), (286, 285, 305), (269, 447, 301), (270, 269, 301), (533, 270, 301), (2, 438, 3), (442, 436, 438), (441, 435, 436), (440, 433, 435), (439, 255, 254), (237, 32, 234), (56, 424, 32), (424, 432, 443), (443, 431, 444), (444, 430, 445), (445, 429, 446), (253, 446, 429), (102, 1, 0), (12, 427, 451), (487, 426, 8), (12, 451, 8), (127, 8, 25), (181, 104, 11), (80, 5, 15), (57, 0, 13), (3, 55, 54), (55, 388, 54), (388, 389, 54), (5, 287, 15), (287, 532, 15), (320, 128, 19), (19, 18, 320), (14, 175, 15), (175, 322, 15), (408, 103, 17), (103, 9, 17), (425, 25, 459), (25, 292, 294), (425, 25, 468), (25, 8, 468), (395, 178, 20), (178, 21, 20), (247, 182, 23), (23, 22, 247), (29, 23, 182), (29, 31, 297), (12, 13, 449), (13, 428, 449), (13, 0, 256), (6, 428, 13), (488, 489, 443), (32, 424, 29), (250, 55, 3), (7, 56, 251), (30, 2, 54), (238, 52, 45), (53, 36, 222), (99, 398, 407), (339, 245, 48), (228, 236, 234), (239, 74, 73), (242, 43, 232), (242, 239, 46), (236, 241, 45), (235, 232, 52), (237, 240, 251), (234, 236, 233), (300, 443, 489), (244, 246, 331), (248, 244, 416), (47, 76, 75), (47, 246, 243), (50, 77, 76), (105, 49, 244), (49, 243, 246), (319, 50, 320), (50, 243, 320), (30, 249, 204), (236, 228, 417), (228, 182, 417), (231, 41, 35), (25, 24, 402), (24, 204, 402), (33, 230, 44), (40, 220, 215), (37, 215, 211), (39, 225, 211), (41, 222, 209), (36, 38, 218), (223, 226, 212), (34, 39, 219), (44, 237, 234), (51, 233, 39), (232, 40, 37), (43, 46, 226), (46, 73, 72), (48, 38, 36), (229, 35, 87), (42, 222, 41), (230, 240, 237), (233, 45, 225), (43, 223, 40), (52, 37, 225), (224, 44, 51), (417, 182, 247), (247, 248, 415), (27, 26, 179), (179, 330, 27), (321, 324, 82), (14, 11, 104), (325, 175, 14), (174, 17, 16), (16, 176, 410), (517, 306, 15), (306, 14, 15), (170, 332, 160), (13, 12, 412), (12, 150, 412), (147, 131, 169), (149, 138, 131), (119, 122, 108), (117, 110, 187), (112, 115, 143), (122, 111, 139), (111, 120, 147), (115, 68, 67), (112, 140, 107), (91, 119, 148), (120, 116, 149), (110, 113, 191), (121, 146, 142), (114, 142, 106), (123, 107, 146), (117, 124, 106), (190, 124, 117), (184, 119, 91), (171, 141, 144), (189, 126, 112), (246, 47, 418), (118, 69, 68), (12, 8, 404), (8, 127, 404), (185, 120, 111), (183, 187, 207), (125, 111, 122), (186, 189, 123), (126, 118, 115), (109, 114, 124), (187, 191, 197), (109, 186, 121), (196, 70, 69), (198, 207, 208), (200, 201, 132), (194, 109, 190), (199, 206, 188), (193, 196, 118), (89, 199, 184), (195, 203, 189), (226, 72, 71), (203, 193, 126), (202, 190, 183), (215, 220, 203), (223, 210, 220), (18, 4, 79), (151, 79, 78), (134, 172, 159), (131, 138, 158), (137, 169, 156), (135, 167, 162), (93, 130, 165), (129, 134, 166), (130, 137, 168), (140, 143, 332), (108, 137, 130), (144, 110, 117), (145, 106, 134), (143, 67, 66), (148, 130, 93), (141, 113, 110), (107, 135, 133), (106, 142, 172), (139, 169, 137), (146, 133, 172), (78, 77, 50), (140, 170, 135), (16, 1, 102), (181, 328, 329), (522, 308, 11), (308, 27, 11), (9, 103, 180), (22, 10, 105), (194, 195, 186), (207, 197, 213), (188, 122, 119), (206, 192, 125), (212, 71, 70), (192, 200, 185), (208, 224, 34), (217, 199, 89), (216, 200, 192), (210, 212, 196), (209, 192, 206), (244, 248, 205), (213, 33, 224), (221, 206, 199), (211, 215, 195), (211, 194, 202), (219, 202, 198), (218, 201, 200), (220, 210, 193), (222, 36, 216), (35, 41, 221), (87, 35, 217), (80, 79, 4), (81, 78, 79), (82, 77, 78), (82, 83, 76), (84, 75, 76), (84, 85, 74), (86, 73, 74), (86, 87, 72), (88, 71, 72), (88, 89, 70), (90, 69, 70), (90, 91, 68), (92, 67, 68), (92, 93, 66), (94, 65, 66), (94, 95, 64), (96, 63, 64), (96, 97, 62), (98, 61, 62), (98, 99, 60), (100, 59, 60), (100, 101, 58), (101, 102, 57), (280, 279, 252), (264, 263, 254), (0, 256, 271), (256, 257, 270), (257, 258, 269), (258, 259, 268), (268, 259, 260), (260, 261, 266), (266, 261, 262), (262, 263, 264), (4, 272, 287), (272, 273, 286), (273, 274, 285), (274, 275, 284), (284, 275, 276), (276, 277, 282), (282, 277, 278), (278, 279, 280), (28, 21, 290), (31, 289, 288), (290, 288, 289), (250, 392, 388), (392, 250, 291), (291, 289, 113), (289, 251, 240), (240, 230, 289), (230, 33, 289), (289, 33, 213), (376, 392, 291), (155, 350, 291), (350, 353, 291), (353, 376, 291), (213, 197, 289), (197, 191, 289), (289, 191, 113), (113, 141, 291), (141, 171, 291), (30, 292, 294), (300, 297, 298), (23, 299, 298), (29, 300, 299), (304, 20, 475), (20, 21, 295), (478, 303, 9), (9, 20, 304), (17, 9, 303), (16, 17, 302), (533, 271, 16), (271, 1, 16), (297, 314, 311), (31, 26, 312), (31, 313, 314), (26, 298, 311), (296, 295, 316), (28, 296, 318), (28, 317, 315), (21, 315, 316), (508, 307, 14), (307, 11, 14), (14, 306, 519), (525, 298, 27), (298, 26, 27), (177, 321, 81), (324, 321, 323), (321, 322, 323), (326, 323, 325), (325, 104, 329), (323, 326, 327), (324, 327, 83), (336, 328, 330), (330, 179, 337), (326, 329, 333), (327, 326, 334), (83, 327, 335), (329, 328, 336), (245, 337, 288), (337, 179, 288), (245, 288, 48), (288, 290, 116), (290, 178, 385), (379, 354, 290), (354, 344, 290), (290, 385, 379), (48, 288, 38), (218, 38, 288), (218, 288, 201), (158, 138, 290), (138, 149, 290), (290, 344, 158), (201, 288, 132), (116, 132, 288), (337, 245, 339), (334, 338, 341), (336, 339, 340), (132, 116, 120), (333, 340, 338), (335, 341, 85), (341, 338, 231), (338, 340, 42), (340, 339, 53), (85, 341, 229), (332, 66, 65), (133, 162, 159), (136, 144, 145), (170, 157, 167), (169, 131, 163), (159, 349, 152), (156, 352, 154), (165, 342, 95), (163, 347, 352), (160, 65, 64), (168, 154, 342), (155, 171, 136), (158, 344, 347), (167, 153, 345), (157, 351, 153), (162, 345, 349), (161, 166, 152), (164, 136, 129), (157, 160, 348), (154, 352, 365), (352, 347, 359), (342, 154, 355), (347, 344, 354), (153, 351, 364), (152, 357, 361), (350, 155, 164), (351, 348, 362), (349, 363, 357), (95, 342, 360), (348, 64, 63), (345, 153, 356), (349, 345, 358), (343, 164, 161), (358, 372, 375), (366, 353, 350), (359, 371, 378), (354, 379, 371), (357, 369, 373), (364, 362, 374), (360, 370, 97), (358, 356, 368), (361, 366, 343), (365, 378, 367), (355, 367, 370), (356, 364, 377), (363, 375, 369), (362, 63, 62), (372, 386, 391), (378, 371, 387), (373, 369, 384), (97, 370, 381), (370, 367, 382), (375, 391, 384), (380, 376, 353), (371, 379, 385), (377, 374, 390), (368, 383, 386), (367, 378, 394), (377, 393, 383), (374, 62, 61), (373, 380, 366), (204, 391, 402), (391, 386, 402), (389, 384, 249), (382, 397, 398), (393, 390, 414), (394, 401, 397), (390, 61, 60), (392, 376, 380), (387, 400, 401), (381, 398, 99), (391, 204, 249), (400, 387, 395), (387, 385, 395), (383, 396, 399), (393, 413, 396), (388, 380, 373), (398, 397, 406), (401, 400, 180), (406, 397, 408), (397, 401, 408), (396, 127, 227), (100, 407, 411), (150, 403, 412), (403, 405, 412), (411, 407, 406), (406, 174, 410), (405, 59, 58), (105, 10, 49), (10, 19, 49), (101, 411, 176), (58, 57, 173), (127, 396, 404), (396, 413, 404), (413, 414, 405), (414, 60, 59), (416, 235, 238), (239, 242, 331), (418, 75, 74), (415, 238, 241), (331, 242, 235), (272, 4, 18), (18, 419, 515), (515, 516, 18), (514, 419, 18), (19, 420, 514), (510, 420, 19), (19, 10, 510), (10, 421, 505), (497, 421, 10), (10, 22, 497), (493, 422, 22), (22, 23, 299), (7, 432, 297), (491, 488, 444), (490, 491, 445), (424, 443, 300), (253, 429, 529), (530, 529, 429), (531, 530, 430), (528, 531, 431), (432, 297, 298), (2, 30, 293), (296, 438, 3), (438, 470, 295), (436, 471, 470), (435, 472, 471), (433, 469, 472), (255, 433, 469), (442, 454, 455), (441, 455, 456), (440, 456, 453), (262, 458, 453), (278, 495, 490), (428, 448, 258), (258, 257, 428), (450, 259, 258), (448, 450, 449), (450, 452, 449), (439, 254, 263), (454, 457, 461), (455, 461, 460), (456, 460, 458), (454, 442, 293), (459, 457, 454), (460, 466, 463), (458, 262, 261), (464, 461, 468), (461, 457, 468), (461, 464, 466), (466, 486, 485), (467, 462, 481), (463, 261, 260), (462, 481, 267), (486, 466, 487), (466, 464, 487), (303, 465, 480), (465, 467, 479), (472, 469, 476), (470, 474, 475), (469, 476, 265), (470, 471, 473), (471, 472, 477), (304, 474, 478), (474, 473, 478), (476, 462, 467), (477, 467, 465), (265, 476, 462), (481, 483, 482), (479, 482, 484), (267, 481, 483), (483, 447, 269), (434, 482, 423), (482, 483, 447), (486, 487, 451), (485, 260, 259), (486, 452, 450), (446, 252, 279), (488, 491, 494), (489, 488, 492), (491, 490, 495), (489, 496, 493), (494, 495, 500), (495, 278, 277), (494, 503, 501), (422, 496, 497), (496, 492, 497), (500, 277, 276), (499, 509, 504), (421, 501, 505), (501, 503, 505), (498, 504, 283), (503, 500, 506), (509, 499, 502), (502, 307, 508), (506, 276, 275), (507, 506, 512), (504, 509, 521), (507, 511, 510), (509, 508, 519), (283, 504, 520), (512, 275, 274), (420, 511, 514), (511, 512, 514), (419, 513, 274), (274, 273, 419), (520, 518, 285), (518, 520, 521), (521, 306, 517), (502, 527, 522), (527, 523, 522), (281, 524, 498), (524, 526, 499), (526, 527, 502), (528, 523, 527), (529, 524, 281), (528, 298, 525), (530, 526, 524), (531, 527, 526), (2, 442, 438), (442, 441, 436), (441, 440, 435), (440, 439, 433), (439, 433, 255), (237, 56, 32), (56, 7, 424), (424, 7, 432), (443, 432, 431), (444, 431, 430), (445, 430, 429), (253, 252, 446)])
_uv = me_cube_003.uv_layers.new(name='UVMap')
_uv.uv.foreach_set('vector', [0.625, 0.9896, 0.375, 1.0, 0.375, 0.9896, 0.0, 0.0, 0.0, 0.0, 0.125, 0.625, 0.1354, 0.625, 0.125, 0.5833, 0.1354, 0.5833, 0.6354, 0.5833, 0.625, 0.625, 0.625, 0.5833, 0.6354, 0.75, 0.625, 0.7083, 0.6354, 0.7083, 0.1354, 0.75, 0.125, 0.7083, 0.1354, 0.7083, 0.375, 0.2604, 0.375, 0.25, 0.625, 0.25, 0.0, 0.0, 0.0, 0.0, 0.0, 0.0, 0.375, 0.7083, 0.3646, 0.7083, 0.3646, 0.6923, 0.6354, 0.6917, 0.6354, 0.7083, 0.625, 0.7083, 0.875, 0.6667, 0.8646, 0.6667, 0.8646, 0.6348, 0.03761, 0.163, 0.0, 0.0, 0.125, 0.5417, 0.125, 0.625, 0.0, 0.0, 0.0, 0.0, 0.875, 0.5833, 0.8646, 0.5833, 0.8646, 0.5792, 0.375, 0.5833, 0.3646, 0.5833, 0.3646, 0.5792, 0.375, 0.5152, 0.3646, 0.5417, 0.3646, 0.5152, 0.375, 0.5152, 0.625, 0.5152, 0.375, 0.5152, 0.0, 0.0, 0.0, 0.0, 0.125, 0.6667, 0.375, 1.0, 0.1058, 0.2823, 0.125, 0.7083, 0.0, 0.0, 0.0, 0.0, 0.0, 0.0, 0.3646, 0.5, 0.375, 0.5152, 0.3646, 0.5152, 0.8646, 0.5152, 0.875, 0.5, 0.875, 0.5152, 0.125, 0.5152, 0.125, 0.5417, 0.125, 0.5417, 0.625, 0.5, 0.6354, 0.5152, 0.625, 0.5152, 0.125, 0.5152, 0.1354, 0.5, 0.1354, 0.5152, 0.3351, 0.5833, 0.3292, 0.5417, 0.3452, 0.5417, 0.6792, 0.5833, 0.698, 0.625, 0.6851, 0.625, 0.8333, 0.75, 0.8501, 0.7083, 0.8438, 0.75, 0.6649, 0.5833, 0.6708, 0.5417, 0.6792, 0.5833, 0.3646, 0.5152, 0.3431, 0.5, 0.3646, 0.5, 0.3168, 0.7083, 0.3021, 0.75, 0.3056, 0.7083, 0.3219, 0.6667, 0.3149, 0.625, 0.328, 0.625, 0.3219, 0.6667, 0.3056, 0.7083, 0.3099, 0.6667, 0.3455, 0.5152, 0.3292, 0.5417, 0.3294, 0.5152, 0.328, 0.625, 0.3208, 0.5833, 0.3351, 0.5833, 0.6568, 0.5, 0.6354, 0.5152, 0.6354, 0.5, 0.3431, 0.5, 0.3294, 0.5152, 0.3274, 0.5, 0.0, 0.0, 0.0, 0.0, 0.0, 0.0, 0.3539, 0.625, 0.3338, 0.6667, 0.3409, 0.625, 0.3634, 0.5833, 0.3646, 0.5792, 0.3646, 0.5833, 0.3634, 0.5833, 0.3409, 0.625, 0.3492, 0.5833, 0.339, 0.7083, 0.3229, 0.75, 0.3279, 0.7083, 0.339, 0.7083, 0.3578, 0.6667, 0.3502, 0.7083, 0.3502, 0.7083, 0.3333, 0.75, 0.339, 0.7083, 0.3539, 0.625, 0.3646, 0.6352, 0.3459, 0.6667, 0.3578, 0.6667, 0.3646, 0.6667, 0.3646, 0.6923, 0.125, 0.5152, 0.1354, 0.5417, 0.125, 0.5417, 0.3608, 0.5417, 0.3452, 0.5417, 0.3455, 0.5152, 0.6901, 0.6667, 0.7055, 0.7083, 0.6944, 0.7083, 0.1354, 0.5792, 0.1354, 0.5833, 0.125, 0.5833, 0.6863, 0.5152, 0.6726, 0.5, 0.6879, 0.5, 0.302, 0.625, 0.2925, 0.5833, 0.3068, 0.5833, 0.3068, 0.5833, 0.2976, 0.5417, 0.3135, 0.5417, 0.3137, 0.5152, 0.2976, 0.5417, 0.2977, 0.5152, 0.7021, 0.6667, 0.711, 0.625, 0.7141, 0.6667, 0.6932, 0.5833, 0.7024, 0.5417, 0.7075, 0.5833, 0.2979, 0.6667, 0.2834, 0.7083, 0.2859, 0.6667, 0.3121, 0.5, 0.2977, 0.5152, 0.2965, 0.5, 0.625, 0.4524, 0.375, 0.4681, 0.375, 0.4524, 0.3274, 0.5, 0.3137, 0.5152, 0.3121, 0.5, 0.3149, 0.625, 0.3068, 0.5833, 0.3208, 0.5833, 0.3099, 0.6667, 0.2945, 0.7083, 0.2979, 0.6667, 0.3056, 0.7083, 0.2917, 0.75, 0.2945, 0.7083, 0.6708, 0.5417, 0.6932, 0.5833, 0.6792, 0.5833, 0.6944, 0.7083, 0.7083, 0.75, 0.6979, 0.75, 0.6851, 0.625, 0.7021, 0.6667, 0.6901, 0.6667, 0.6706, 0.5152, 0.6568, 0.5, 0.6726, 0.5, 0.3294, 0.5152, 0.3135, 0.5417, 0.3137, 0.5152, 0.3099, 0.6667, 0.302, 0.625, 0.3149, 0.625, 0.3208, 0.5833, 0.3135, 0.5417, 0.3292, 0.5417, 0.625, 0.4371, 0.375, 0.4524, 0.375, 0.4371, 0.3646, 0.5792, 0.3492, 0.5833, 0.3608, 0.5417, 0.625, 0.5152, 0.6354, 0.5152, 0.6354, 0.5152, 0.6354, 0.5417, 0.625, 0.5417, 0.6354, 0.5417, 0.8646, 0.5152, 0.875, 0.5152, 0.8646, 0.5152, 0.6354, 0.5792, 0.6354, 0.5833, 0.625, 0.5833, 0.6387, 0.7083, 0.6562, 0.75, 0.6458, 0.75, 0.6354, 0.7083, 0.6354, 0.6917, 0.6387, 0.7083, 0.6354, 0.625, 0.6354, 0.6353, 0.625, 0.6667, 0.875, 0.7083, 0.8646, 0.6927, 0.8646, 0.6667, 0.0, 0.0, 0.0, 0.0, 0.0, 0.0, 0.226, 0.6667, 0.2166, 0.7083, 0.2141, 0.6667, 0.1354, 0.6927, 0.1354, 0.7083, 0.125, 0.7083, 0.7642, 0.5833, 0.7759, 0.625, 0.763, 0.625, 0.7659, 0.5417, 0.7783, 0.5833, 0.7642, 0.5833, 0.75, 0.7083, 0.762, 0.6667, 0.7611, 0.7083, 0.375, 0.375, 0.625, 0.3904, 0.375, 0.3904, 0.25, 0.6667, 0.2389, 0.7083, 0.238, 0.6667, 0.75, 0.6667, 0.763, 0.625, 0.762, 0.6667, 0.75, 0.625, 0.7642, 0.5833, 0.763, 0.625, 0.25, 0.7083, 0.2396, 0.75, 0.2389, 0.7083, 0.25, 0.6667, 0.237, 0.625, 0.25, 0.625, 0.75, 0.75, 0.7611, 0.7083, 0.7604, 0.75, 0.75, 0.5833, 0.7659, 0.5417, 0.7642, 0.5833, 0.75, 0.5, 0.7343, 0.5152, 0.7346, 0.5, 0.25, 0.5833, 0.2341, 0.5417, 0.25, 0.5417, 0.25, 0.5417, 0.2341, 0.5152, 0.25, 0.5152, 0.25, 0.625, 0.2358, 0.5833, 0.25, 0.5833, 0.25, 0.5, 0.2341, 0.5152, 0.2345, 0.5, 0.2658, 0.5152, 0.25, 0.5, 0.2654, 0.5, 0.7389, 0.7083, 0.75, 0.75, 0.7396, 0.75, 0.7816, 0.5152, 0.7655, 0.5, 0.7809, 0.5, 0.263, 0.625, 0.25, 0.6667, 0.25, 0.625, 0.3459, 0.6667, 0.3279, 0.7083, 0.3338, 0.6667, 0.2611, 0.7083, 0.25, 0.75, 0.25, 0.7083, 0.1354, 0.6348, 0.1354, 0.6667, 0.125, 0.6667, 0.7359, 0.5833, 0.75, 0.625, 0.7371, 0.625, 0.375, 0.3904, 0.625, 0.4059, 0.375, 0.4059, 0.7371, 0.625, 0.75, 0.6667, 0.738, 0.6667, 0.2641, 0.5833, 0.25, 0.625, 0.25, 0.5833, 0.262, 0.6667, 0.25, 0.7083, 0.25, 0.6667, 0.2657, 0.5417, 0.25, 0.5152, 0.2658, 0.5152, 0.7346, 0.5, 0.7183, 0.5152, 0.7191, 0.5, 0.2657, 0.5417, 0.25, 0.5833, 0.25, 0.5417, 0.2723, 0.7083, 0.2604, 0.75, 0.2611, 0.7083, 0.375, 0.4059, 0.625, 0.4215, 0.375, 0.4215, 0.7217, 0.5833, 0.7343, 0.5417, 0.7359, 0.5833, 0.2816, 0.5417, 0.2658, 0.5152, 0.2817, 0.5152, 0.7277, 0.7083, 0.738, 0.6667, 0.7389, 0.7083, 0.274, 0.6667, 0.2611, 0.7083, 0.262, 0.6667, 0.7292, 0.75, 0.7389, 0.7083, 0.7396, 0.75, 0.2783, 0.5833, 0.263, 0.625, 0.2641, 0.5833, 0.2945, 0.7083, 0.2812, 0.75, 0.2834, 0.7083, 0.276, 0.625, 0.262, 0.6667, 0.263, 0.625, 0.2817, 0.5152, 0.2654, 0.5, 0.2809, 0.5, 0.2925, 0.5833, 0.276, 0.625, 0.2783, 0.5833, 0.2979, 0.6667, 0.289, 0.625, 0.302, 0.625, 0.3646, 0.6667, 0.3578, 0.6667, 0.3646, 0.6352, 0.375, 0.7083, 0.3646, 0.75, 0.3646, 0.7083, 0.3646, 0.7083, 0.3542, 0.75, 0.3614, 0.7083, 0.2183, 0.5152, 0.2025, 0.5417, 0.2024, 0.5152, 0.7783, 0.5833, 0.7975, 0.5417, 0.7925, 0.5833, 0.7739, 0.6667, 0.789, 0.625, 0.7859, 0.6667, 0.224, 0.625, 0.2075, 0.5833, 0.2217, 0.5833, 0.7708, 0.75, 0.7834, 0.7083, 0.7812, 0.75, 0.2191, 0.5, 0.2024, 0.5152, 0.2036, 0.5, 0.7722, 0.7083, 0.7859, 0.6667, 0.7834, 0.7083, 0.238, 0.6667, 0.2277, 0.7083, 0.226, 0.6667, 0.762, 0.6667, 0.7722, 0.7083, 0.7611, 0.7083, 0.625, 0.3595, 0.375, 0.375, 0.375, 0.3595, 0.2345, 0.5, 0.2183, 0.5152, 0.2191, 0.5, 0.2389, 0.7083, 0.2292, 0.75, 0.2277, 0.7083, 0.7611, 0.7083, 0.7708, 0.75, 0.7604, 0.75, 0.7659, 0.5152, 0.75, 0.5, 0.7655, 0.5, 0.237, 0.625, 0.2217, 0.5833, 0.2358, 0.5833, 0.2341, 0.5152, 0.2184, 0.5417, 0.2183, 0.5152, 0.763, 0.625, 0.7739, 0.6667, 0.762, 0.6667, 0.2358, 0.5833, 0.2184, 0.5417, 0.2341, 0.5417, 0.3542, 0.75, 0.3502, 0.7083, 0.3614, 0.7083, 0.238, 0.6667, 0.224, 0.625, 0.237, 0.625, 0.875, 0.7083, 0.8646, 0.75, 0.8646, 0.7083, 0.6354, 0.5833, 0.6461, 0.625, 0.6354, 0.625, 0.0, 0.0, 0.0, 0.0, 0.0, 0.0, 0.6354, 0.6667, 0.6354, 0.6353, 0.6421, 0.6667, 0.875, 0.625, 0.8646, 0.5833, 0.875, 0.5833, 0.6354, 0.5833, 0.6354, 0.5792, 0.6366, 0.5833, 0.375, 0.5833, 0.3646, 0.625, 0.3646, 0.5833, 0.2816, 0.5417, 0.2641, 0.5833, 0.2657, 0.5417, 0.7191, 0.5, 0.7023, 0.5152, 0.7035, 0.5, 0.738, 0.6667, 0.75, 0.7083, 0.7389, 0.7083, 0.726, 0.6667, 0.7371, 0.625, 0.738, 0.6667, 0.2834, 0.7083, 0.2708, 0.75, 0.2723, 0.7083, 0.724, 0.625, 0.7359, 0.5833, 0.7371, 0.625, 0.625, 0.4215, 0.375, 0.4371, 0.375, 0.4215, 0.7166, 0.7083, 0.7292, 0.75, 0.7188, 0.75, 0.7075, 0.5833, 0.724, 0.625, 0.711, 0.625, 0.2859, 0.6667, 0.2723, 0.7083, 0.274, 0.6667, 0.711, 0.625, 0.726, 0.6667, 0.7141, 0.6667, 0.3539, 0.625, 0.3646, 0.5833, 0.3646, 0.625, 0.7023, 0.5152, 0.6879, 0.5, 0.7035, 0.5, 0.7141, 0.6667, 0.7277, 0.7083, 0.7166, 0.7083, 0.2976, 0.5417, 0.2783, 0.5833, 0.2816, 0.5417, 0.2976, 0.5417, 0.2817, 0.5152, 0.2977, 0.5152, 0.2977, 0.5152, 0.2809, 0.5, 0.2965, 0.5, 0.7024, 0.5417, 0.7217, 0.5833, 0.7075, 0.5833, 0.289, 0.625, 0.274, 0.6667, 0.276, 0.625, 0.698, 0.625, 0.7075, 0.5833, 0.711, 0.625, 0.7055, 0.7083, 0.7141, 0.6667, 0.7166, 0.7083, 0.7083, 0.75, 0.7166, 0.7083, 0.7188, 0.75, 0.625, 0.7604, 0.375, 0.75, 0.625, 0.75, 0.625, 0.7708, 0.375, 0.7604, 0.625, 0.7604, 0.625, 0.7813, 0.375, 0.7708, 0.625, 0.7708, 0.625, 0.7813, 0.375, 0.7917, 0.375, 0.7812, 0.625, 0.8021, 0.375, 0.7917, 0.625, 0.7917, 0.625, 0.8021, 0.375, 0.8125, 0.375, 0.8021, 0.625, 0.8229, 0.375, 0.8125, 0.625, 0.8125, 0.625, 0.8229, 0.375, 0.8333, 0.375, 0.8229, 0.625, 0.8438, 0.375, 0.8333, 0.625, 0.8333, 0.625, 0.8438, 0.375, 0.8542, 0.375, 0.8437, 0.625, 0.8646, 0.375, 0.8542, 0.625, 0.8542, 0.625, 0.8646, 0.375, 0.875, 0.375, 0.8646, 0.625, 0.8854, 0.375, 0.875, 0.625, 0.875, 0.625, 0.8854, 0.375, 0.8958, 0.375, 0.8854, 0.625, 0.9063, 0.375, 0.8958, 0.625, 0.8958, 0.625, 0.9063, 0.375, 0.9167, 0.375, 0.9062, 0.625, 0.9271, 0.375, 0.9167, 0.625, 0.9167, 0.625, 0.9271, 0.375, 0.9375, 0.375, 0.9271, 0.625, 0.9479, 0.375, 0.9375, 0.625, 0.9375, 0.625, 0.9479, 0.375, 0.9583, 0.375, 0.9479, 0.625, 0.9688, 0.375, 0.9583, 0.625, 0.9583, 0.625, 0.9688, 0.375, 0.9792, 0.375, 0.9688, 0.625, 0.9792, 0.375, 0.9896, 0.375, 0.9792, 0.625, 0.75, 0.375, 0.75, 0.625, 0.75, 0.625, 1.0, 0.375, 1.0, 0.625, 1.0, 0.375, 1.0, 0.625, 1.0, 0.625, 1.0, 0.375, 1.0, 0.625, 1.0, 0.625, 1.0, 0.375, 1.0, 0.625, 1.0, 0.625, 1.0, 0.375, 1.0, 0.625, 1.0, 0.625, 1.0, 0.625, 1.0, 0.375, 1.0, 0.625, 1.0, 0.375, 1.0, 0.625, 1.0, 0.625, 1.0, 0.625, 1.0, 0.375, 1.0, 0.625, 1.0, 0.375, 1.0, 0.625, 1.0, 0.625, 1.0, 0.375, 0.75, 0.625, 0.75, 0.625, 0.75, 0.375, 0.75, 0.625, 0.75, 0.625, 0.75, 0.375, 0.75, 0.625, 0.75, 0.625, 0.75, 0.375, 0.75, 0.625, 0.75, 0.625, 0.75, 0.625, 0.75, 0.375, 0.75, 0.625, 0.75, 0.375, 0.75, 0.625, 0.75, 0.625, 0.75, 0.625, 0.75, 0.375, 0.75, 0.625, 0.75, 0.375, 0.75, 0.625, 0.75, 0.625, 0.75, 0.875, 0.5152, 0.8646, 0.5417, 0.8646, 0.5152, 0.625, 0.5152, 0.6354, 0.5417, 0.625, 0.5417, 0.8646, 0.5417, 0.6354, 0.5152, 0.8646, 0.5152, 0.875, 0.5417, 0.8646, 0.5417, 0.8646, 0.5417, 0.8646, 0.5152, 0.8585, 0.5, 0.8646, 0.5, 0.7816, 0.5152, 0.7976, 0.5152, 0.8646, 0.5152, 0.625, 0.2083, 0.625, 0.2083, 0.625, 0.2083, 0.375, 0.2083, 0.625, 0.2083, 0.375, 0.2083, 0.125, 0.5152, 0.125, 0.5417, 0.125, 0.5152, 0.375, 0.5152, 0.625, 0.5417, 0.375, 0.5417, 0.375, 0.5417, 0.625, 0.5417, 0.625, 0.5417, 0.625, 0.5417, 0.625, 0.5417, 0.625, 0.5417, 0.375, 0.5152, 0.375, 0.5417, 0.375, 0.5417, 0.0, 0.0, 0.0, 0.0, 0.0, 0.0, 0.0, 0.0, 0.0, 0.0, 0.0, 0.0, 0.0, 0.0, 0.0, 0.0, 0.0, 0.0, 0.0, 0.0, 0.0, 0.0, 0.0, 0.0, 0.0, 0.0, 0.0, 0.0, 0.0, 0.0, 0.875, 0.5417, 0.875, 0.5152, 0.875, 0.5417, 0.625, 0.2348, 0.625, 0.2348, 0.625, 0.2348, 0.625, 0.2348, 0.625, 0.2083, 0.625, 0.2348, 0.625, 0.5152, 0.625, 0.5152, 0.625, 0.5152, 0.625, 0.5152, 0.625, 0.5417, 0.625, 0.5152, 0.625, 0.5417, 0.625, 0.5152, 0.625, 0.5417, 0.625, 0.5152, 0.625, 0.5417, 0.625, 0.5417, 0.625, 0.5152, 0.625, 0.5417, 0.625, 0.5152, 0.625, 0.5152, 0.625, 0.5152, 0.625, 0.5152, 0.625, 0.5417, 0.625, 0.5417, 0.625, 0.5417, 0.625, 0.2348, 0.625, 0.2083, 0.625, 0.2348, 0.625, 0.2348, 0.625, 0.2348, 0.625, 0.2348, 0.875, 0.5152, 0.875, 0.5417, 0.875, 0.5417, 0.625, 0.2083, 0.625, 0.2083, 0.625, 0.2083, 0.3614, 0.7083, 0.3646, 0.6923, 0.3646, 0.7083, 0.0, 0.0, 0.0, 0.0, 0.0, 0.0, 0.0, 0.0, 0.0, 0.0, 0.0, 0.0, 0.6354, 0.7083, 0.6458, 0.75, 0.6354, 0.75, 0.6354, 0.6917, 0.6354, 0.6667, 0.6421, 0.6667, 0.6354, 0.6353, 0.6461, 0.625, 0.6542, 0.6667, 0.6421, 0.6667, 0.661, 0.7083, 0.6498, 0.7083, 0.6498, 0.7083, 0.6667, 0.75, 0.6562, 0.75, 0.6354, 0.5792, 0.6392, 0.5417, 0.6509, 0.5833, 0.6542, 0.6667, 0.6591, 0.625, 0.6662, 0.6667, 0.661, 0.7083, 0.6662, 0.6667, 0.6721, 0.7083, 0.6667, 0.75, 0.6721, 0.7083, 0.6771, 0.75, 0.6461, 0.625, 0.6509, 0.5833, 0.6591, 0.625, 0.8646, 0.5417, 0.7659, 0.5417, 0.75, 0.5417, 0.6392, 0.5417, 0.6649, 0.5833, 0.6509, 0.5833, 0.6662, 0.6667, 0.6832, 0.7083, 0.6721, 0.7083, 0.6509, 0.5833, 0.672, 0.625, 0.6591, 0.625, 0.7343, 0.5417, 0.75, 0.5833, 0.7359, 0.5833, 0.6591, 0.625, 0.6781, 0.6667, 0.6662, 0.6667, 0.6721, 0.7083, 0.6875, 0.75, 0.6771, 0.75, 0.6832, 0.7083, 0.6901, 0.6667, 0.6944, 0.7083, 0.6781, 0.6667, 0.6851, 0.625, 0.6901, 0.6667, 0.672, 0.625, 0.6792, 0.5833, 0.6851, 0.625, 0.6875, 0.75, 0.6944, 0.7083, 0.6979, 0.75, 0.2277, 0.7083, 0.2187, 0.75, 0.2166, 0.7083, 0.2217, 0.5833, 0.2025, 0.5417, 0.2184, 0.5417, 0.625, 0.3441, 0.375, 0.3595, 0.375, 0.3441, 0.226, 0.6667, 0.211, 0.625, 0.224, 0.625, 0.7759, 0.625, 0.7925, 0.5833, 0.789, 0.625, 0.2025, 0.5417, 0.1864, 0.5152, 0.2024, 0.5152, 0.789, 0.625, 0.7979, 0.6667, 0.7859, 0.6667, 0.7834, 0.7083, 0.7917, 0.75, 0.7812, 0.75, 0.7925, 0.5833, 0.802, 0.625, 0.789, 0.625, 0.2166, 0.7083, 0.2083, 0.75, 0.2055, 0.7083, 0.7859, 0.6667, 0.7945, 0.7083, 0.7834, 0.7083, 0.7976, 0.5152, 0.7809, 0.5, 0.7964, 0.5, 0.7975, 0.5417, 0.8067, 0.5833, 0.7925, 0.5833, 0.211, 0.625, 0.1933, 0.5833, 0.2075, 0.5833, 0.2141, 0.6667, 0.198, 0.625, 0.211, 0.625, 0.2075, 0.5833, 0.1866, 0.5417, 0.2025, 0.5417, 0.2036, 0.5, 0.1864, 0.5152, 0.188, 0.5, 0.625, 0.3286, 0.375, 0.3441, 0.375, 0.3286, 0.2141, 0.6667, 0.2055, 0.7083, 0.2021, 0.6667, 0.7979, 0.6667, 0.815, 0.625, 0.8099, 0.6667, 0.802, 0.625, 0.8209, 0.5833, 0.815, 0.625, 0.7945, 0.7083, 0.8099, 0.6667, 0.8057, 0.7083, 0.8067, 0.5833, 0.8293, 0.5417, 0.8209, 0.5833, 0.198, 0.625, 0.1901, 0.6667, 0.185, 0.625, 0.1864, 0.5152, 0.1724, 0.5, 0.188, 0.5, 0.8136, 0.5152, 0.7964, 0.5, 0.812, 0.5, 0.2021, 0.6667, 0.1944, 0.7083, 0.1901, 0.6667, 0.1866, 0.5417, 0.1704, 0.5152, 0.1864, 0.5152, 0.7917, 0.75, 0.8057, 0.7083, 0.8021, 0.75, 0.2055, 0.7083, 0.1979, 0.75, 0.1944, 0.7083, 0.1933, 0.5833, 0.185, 0.625, 0.1791, 0.5833, 0.1866, 0.5417, 0.1791, 0.5833, 0.1707, 0.5417, 0.625, 0.313, 0.375, 0.3286, 0.375, 0.313, 0.1791, 0.5833, 0.155, 0.5417, 0.1707, 0.5417, 0.8276, 0.5, 0.8136, 0.5152, 0.812, 0.5, 0.8209, 0.5833, 0.8279, 0.625, 0.815, 0.625, 0.8293, 0.5417, 0.835, 0.5833, 0.8209, 0.5833, 0.1704, 0.5152, 0.1571, 0.5, 0.1724, 0.5, 0.1901, 0.6667, 0.1832, 0.7083, 0.1781, 0.6667, 0.8057, 0.7083, 0.8125, 0.75, 0.8021, 0.75, 0.1791, 0.5833, 0.1721, 0.625, 0.165, 0.5833, 0.375, 0.2974, 0.625, 0.313, 0.375, 0.313, 0.815, 0.625, 0.8219, 0.6667, 0.8099, 0.6667, 0.8099, 0.6667, 0.8168, 0.7083, 0.8057, 0.7083, 0.185, 0.625, 0.1781, 0.6667, 0.1721, 0.625, 0.1707, 0.5417, 0.1547, 0.5152, 0.1704, 0.5152, 0.1944, 0.7083, 0.1875, 0.75, 0.1832, 0.7083, 0.165, 0.5833, 0.1391, 0.5417, 0.155, 0.5417, 0.8279, 0.625, 0.8492, 0.5833, 0.8409, 0.625, 0.1571, 0.5, 0.1387, 0.5152, 0.1415, 0.5, 0.8125, 0.75, 0.8279, 0.7083, 0.8229, 0.75, 0.8168, 0.7083, 0.8339, 0.6667, 0.8279, 0.7083, 0.155, 0.5417, 0.1387, 0.5152, 0.1547, 0.5152, 0.8429, 0.5, 0.8296, 0.5152, 0.8276, 0.5, 0.835, 0.5833, 0.8609, 0.5417, 0.8492, 0.5833, 0.1781, 0.6667, 0.1721, 0.7083, 0.1661, 0.6667, 0.1721, 0.625, 0.1508, 0.5833, 0.165, 0.5833, 0.8219, 0.6667, 0.8409, 0.625, 0.8339, 0.6667, 0.1781, 0.6667, 0.1591, 0.625, 0.1721, 0.625, 0.1832, 0.7083, 0.1771, 0.75, 0.1721, 0.7083, 0.375, 0.2821, 0.625, 0.2974, 0.375, 0.2974, 0.1508, 0.5833, 0.1366, 0.5833, 0.1354, 0.5792, 0.1415, 0.5, 0.1354, 0.5152, 0.1354, 0.5, 0.8339, 0.6667, 0.839, 0.7083, 0.8279, 0.7083, 0.1661, 0.6667, 0.161, 0.7083, 0.1541, 0.6667, 0.8409, 0.625, 0.8459, 0.6667, 0.8339, 0.6667, 0.1721, 0.7083, 0.1667, 0.75, 0.161, 0.7083, 0.8613, 0.5152, 0.8429, 0.5, 0.8585, 0.5, 0.8492, 0.5833, 0.8539, 0.625, 0.8409, 0.625, 0.8279, 0.7083, 0.8333, 0.75, 0.8229, 0.75, 0.1391, 0.5417, 0.1354, 0.5152, 0.1387, 0.5152, 0.8609, 0.5417, 0.8646, 0.5417, 0.8646, 0.5792, 0.1591, 0.625, 0.1366, 0.5833, 0.1508, 0.5833, 0.1661, 0.6667, 0.1461, 0.625, 0.1591, 0.625, 0.625, 0.2665, 0.375, 0.2821, 0.375, 0.2665, 0.839, 0.7083, 0.8578, 0.6667, 0.8501, 0.7083, 0.8634, 0.5833, 0.8646, 0.5792, 0.8646, 0.5833, 0.1354, 0.5792, 0.1366, 0.5833, 0.1354, 0.5833, 0.8539, 0.625, 0.8646, 0.5833, 0.8646, 0.625, 0.8539, 0.625, 0.8646, 0.625, 0.8646, 0.6348, 0.1461, 0.625, 0.1354, 0.5833, 0.1366, 0.5833, 0.8438, 0.75, 0.8615, 0.7083, 0.8542, 0.75, 0.1354, 0.6348, 0.1422, 0.6667, 0.1354, 0.6667, 0.1499, 0.7083, 0.1385, 0.7083, 0.1354, 0.6927, 0.8578, 0.6667, 0.8646, 0.6927, 0.8615, 0.7083, 0.8578, 0.6667, 0.8646, 0.6348, 0.8646, 0.6667, 0.1499, 0.7083, 0.1458, 0.75, 0.1385, 0.7083, 0.375, 0.6667, 0.3646, 0.6667, 0.3646, 0.6352, 0.8615, 0.7083, 0.8646, 0.6927, 0.8646, 0.7083, 0.8542, 0.75, 0.8646, 0.7083, 0.8646, 0.75, 0.1458, 0.75, 0.1354, 0.7083, 0.1385, 0.7083, 0.1354, 0.6927, 0.1385, 0.7083, 0.1354, 0.7083, 0.1541, 0.6667, 0.1422, 0.6667, 0.1354, 0.6348, 0.1541, 0.6667, 0.1499, 0.7083, 0.1422, 0.6667, 0.161, 0.7083, 0.1562, 0.75, 0.1499, 0.7083, 0.3409, 0.625, 0.3351, 0.5833, 0.3492, 0.5833, 0.3168, 0.7083, 0.3338, 0.6667, 0.3279, 0.7083, 0.3279, 0.7083, 0.3125, 0.75, 0.3168, 0.7083, 0.3492, 0.5833, 0.3452, 0.5417, 0.3608, 0.5417, 0.3338, 0.6667, 0.328, 0.625, 0.3409, 0.625, 0.0, 0.0, 0.0, 0.0, 0.0, 0.0, 0.0, 0.0, 0.0, 0.0, 0.0, 0.0, 0.0, 0.0, 0.0, 0.0, 0.0, 0.0, 0.0, 0.0, 0.0, 0.0, 0.0, 0.0, 0.0, 0.0, 0.0, 0.0, 0.0, 0.0, 0.0, 0.0, 0.0, 0.0, 0.0, 0.0, 0.0, 0.0, 0.0, 0.0, 0.0, 0.0, 0.0, 0.0, 0.0, 0.0, 0.0, 0.0, 0.0, 0.0, 0.0, 0.0, 0.0, 0.0, 0.625, 0.75, 0.0, 0.0, 0.625, 0.75, 0.0, 0.0, 0.0, 0.0, 0.0, 0.0, 0.0, 0.0, 0.0, 0.0, 0.0, 0.0, 0.0, 0.0, 0.0, 0.0, 0.0, 0.0, 0.0, 0.0, 0.0, 0.0, 0.0, 0.0, 0.0, 0.0, 0.0, 0.0, 0.0, 0.0, 0.0, 0.0, 0.0, 0.0, 0.0, 0.0, 0.0, 0.0, 0.0, 0.0, 0.0, 0.0, 0.0, 0.0, 0.0, 0.0, 0.0, 0.0, 0.0, 0.0, 0.0, 0.0, 0.0, 0.0, 0.0, 0.0, 0.0, 0.0, 0.0, 0.0, 0.625, 1.0, 0.0, 0.0, 0.625, 1.0, 0.0, 0.0, 0.0, 0.0, 0.03761, 0.163, 0.0, 0.0, 0.0, 0.0, 0.0, 0.0, 0.0, 0.0, 0.0, 0.0, 0.0, 0.0, 0.0, 0.0, 0.0, 0.0, 0.0, 0.0, 0.375, 1.0, 0.0, 0.0, 0.375, 1.0, 0.375, 0.75, 0.0, 0.0, 0.375, 0.75, 0.1058, 0.2823, 0.375, 1.0, 0.375, 1.0, 0.375, 1.0, 0.1058, 0.2823, 0.0, 0.0, 0.0, 0.0, 0.0, 0.0, 0.0, 0.0, 0.625, 1.0, 0.0, 0.0, 0.0, 0.0, 0.0, 0.0, 0.0, 0.0, 0.0, 0.0, 0.0, 0.0, 0.375, 1.0, 0.0, 0.0, 0.0, 0.0, 0.0, 0.0, 0.0, 0.0, 0.0, 0.0, 0.0, 0.0, 0.0, 0.0, 0.0, 0.0, 0.375, 1.0, 0.0, 0.0, 0.0, 0.0, 0.0, 0.0, 0.0, 0.0, 0.0, 0.0, 0.0, 0.0, 0.0, 0.0, 0.0, 0.0, 0.0, 0.0, 0.0, 0.0, 0.0, 0.0, 0.125, 0.5152, 0.125, 0.5417, 0.03761, 0.163, 0.0, 0.0, 0.125, 0.5417, 0.0, 0.0, 0.0, 0.0, 0.0, 0.0, 0.0, 0.0, 0.375, 1.0, 0.0, 0.0, 0.0, 0.0, 0.0, 0.0, 0.0, 0.0, 0.0, 0.0, 0.0, 0.0, 0.0, 0.0, 0.0, 0.0, 0.0, 0.0, 0.0, 0.0, 0.0, 0.0, 0.0, 0.0, 0.0, 0.0, 0.0, 0.0, 0.375, 1.0, 0.0, 0.0, 0.0, 0.0, 0.625, 1.0, 0.625, 1.0, 0.0, 0.0, 0.0, 0.0, 0.0, 0.0, 0.0, 0.0, 0.0, 0.0, 0.0, 0.0, 0.0, 0.0, 0.0, 0.0, 0.0, 0.0, 0.0, 0.0, 0.0, 0.0, 0.0, 0.0, 0.0, 0.0, 0.0, 0.0, 0.0, 0.0, 0.0, 0.0, 0.625, 1.0, 0.625, 1.0, 0.0, 0.0, 0.0, 0.0, 0.0, 0.0, 0.0, 0.0, 0.0, 0.0, 0.0, 0.0, 0.0, 0.0, 0.0, 0.0, 0.0, 0.0, 0.0, 0.0, 0.0, 0.0, 0.0, 0.0, 0.0, 0.0, 0.0, 0.0, 0.0, 0.0, 0.0, 0.0, 0.0, 0.0, 0.0, 0.0, 0.625, 1.0, 0.0, 0.0, 0.625, 1.0, 0.625, 0.75, 0.0, 0.0, 0.0, 0.0, 0.0, 0.0, 0.0, 0.0, 0.0, 0.0, 0.0, 0.0, 0.0, 0.0, 0.0, 0.0, 0.0, 0.0, 0.0, 0.0, 0.0, 0.0, 0.625, 1.0, 0.0, 0.0, 0.625, 1.0, 0.0, 0.0, 0.625, 1.0, 0.625, 1.0, 0.0, 0.0, 0.0, 0.0, 0.0, 0.0, 0.0, 0.0, 0.0, 0.0, 0.0, 0.0, 0.0, 0.0, 0.0, 0.0, 0.0, 0.0, 0.0, 0.0, 0.375, 1.0, 0.0, 0.0, 0.0, 0.0, 0.0, 0.0, 0.0, 0.0, 0.0, 0.0, 0.375, 0.75, 0.0, 0.0, 0.0, 0.0, 0.0, 0.0, 0.0, 0.0, 0.0, 0.0, 0.0, 0.0, 0.0, 0.0, 0.0, 0.0, 0.0, 0.0, 0.0, 0.0, 0.0, 0.0, 0.0, 0.0, 0.0, 0.0, 0.0, 0.0, 0.0, 0.0, 0.0, 0.0, 0.0, 0.0, 0.375, 0.75, 0.0, 0.0, 0.0, 0.0, 0.0, 0.0, 0.0, 0.0, 0.0, 0.0, 0.0, 0.0, 0.0, 0.0, 0.0, 0.0, 0.0, 0.0, 0.0, 0.0, 0.0, 0.0, 0.375, 0.75, 0.0, 0.0, 0.0, 0.0, 0.0, 0.0, 0.0, 0.0, 0.0, 0.0, 0.0, 0.0, 0.0, 0.0, 0.0, 0.0, 0.625, 0.75, 0.625, 0.75, 0.0, 0.0, 0.0, 0.0, 0.0, 0.0, 0.0, 0.0, 0.0, 0.0, 0.0, 0.0, 0.0, 0.0, 0.0, 0.0, 0.0, 0.0, 0.0, 0.0, 0.375, 0.75, 0.0, 0.0, 0.0, 0.0, 0.0, 0.0, 0.0, 0.0, 0.0, 0.0, 0.0, 0.0, 0.0, 0.0, 0.0, 0.0, 0.0, 0.0, 0.0, 0.0, 0.0, 0.0, 0.0, 0.0, 0.0, 0.0, 0.625, 0.75, 0.0, 0.0, 0.625, 0.75, 0.0, 0.0, 0.0, 0.0, 0.0, 0.0, 0.0, 0.0, 0.375, 0.75, 0.0, 0.0, 0.0, 0.0, 0.0, 0.0, 0.0, 0.0, 0.375, 0.75, 0.1049, 0.2098, 0.0, 0.0, 0.0, 0.0, 0.0, 0.0, 0.0, 0.0, 0.1049, 0.2098, 0.375, 0.75, 0.1074, 0.2147, 0.1074, 0.2147, 0.375, 0.75, 0.375, 0.75, 0.625, 0.75, 0.0, 0.0, 0.0, 0.0, 0.0, 0.0, 0.0, 0.0, 0.0, 0.0, 0.0, 0.0, 0.0, 0.0, 0.0, 0.0, 0.0, 0.0, 0.625, 0.75, 0.625, 0.75, 0.0, 0.0, 0.0, 0.0, 0.0, 0.0, 0.0, 0.0, 0.0, 0.0, 0.0, 0.0, 0.0, 0.0, 0.0, 0.0, 0.0, 0.0, 0.625, 0.75, 0.0, 0.0, 0.625, 0.75, 0.0, 0.0, 0.0, 0.0, 0.0, 0.0, 0.0, 0.0, 0.0, 0.0, 0.0, 0.0, 0.0, 0.0, 0.0, 0.0, 0.0, 0.0, 0.0, 0.0, 0.0, 0.0, 0.0, 0.0, 0.0, 0.0, 0.625, 0.75, 0.625, 0.75, 0.0, 0.0, 0.0, 0.0, 0.0, 0.0, 0.0, 0.0, 0.0, 0.0, 0.0, 0.0, 0.0, 0.0, 0.0, 0.0, 0.0, 0.0, 0.625, 0.75, 0.0, 0.0, 0.0, 0.0, 0.625, 0.75, 0.625, 0.75, 0.0, 0.0, 0.625, 1.0, 0.0, 0.0, 0.0, 0.0, 0.625, 1.0, 0.625, 1.0, 0.0, 0.0, 0.0, 0.0, 0.625, 1.0, 0.0, 0.0, 0.375, 0.25, 0.0, 0.0, 0.0, 0.0, 0.0, 0.0, 0.0, 0.0, 0.0, 0.0, 0.0, 0.0, 0.0, 0.0, 0.0, 0.0, 0.0, 0.0, 0.0, 0.0, 0.0, 0.0, 0.0, 0.0, 0.625, 1.0, 0.375, 1.0, 0.6568, 0.5, 0.3646, 0.5, 0.3431, 0.5, 0.6354, 0.5, 0.0, 0.0, 0.3646, 0.5, 0.0, 0.0, 0.0, 0.0, 0.0, 0.0, 0.0, 0.0, 0.0, 0.0, 0.0, 0.0, 0.0, 0.0, 0.0, 0.0, 0.0, 0.0, 0.0, 0.0, 0.0, 0.0, 0.0, 0.0, 0.625, 0.75, 0.0, 0.0, 0.0, 0.0, 0.625, 0.9896, 0.625, 1.0, 0.375, 1.0, 0.125, 0.6667, 0.0, 0.0, 0.0, 0.0, 0.0, 0.0, 0.0, 0.0, 0.125, 0.625, 0.125, 0.6667, 0.0, 0.0, 0.125, 0.625, 0.1354, 0.625, 0.125, 0.625, 0.125, 0.5833, 0.6354, 0.5833, 0.6354, 0.625, 0.625, 0.625, 0.6354, 0.75, 0.625, 0.75, 0.625, 0.7083, 0.1354, 0.75, 0.125, 0.75, 0.125, 0.7083, 0.625, 0.25, 0.625, 0.2604, 0.375, 0.2604, 0.625, 0.2604, 0.625, 0.2665, 0.375, 0.2604, 0.625, 0.2665, 0.375, 0.2665, 0.375, 0.2604, 0.0, 0.0, 0.0, 0.0, 0.0, 0.0, 0.0, 0.0, 0.0, 0.0, 0.0, 0.0, 0.3646, 0.6923, 0.3646, 0.6667, 0.375, 0.6667, 0.375, 0.6667, 0.375, 0.7083, 0.3646, 0.6923, 0.625, 0.6667, 0.6354, 0.6667, 0.625, 0.7083, 0.6354, 0.6667, 0.6354, 0.6917, 0.625, 0.7083, 0.8646, 0.6348, 0.8646, 0.625, 0.875, 0.6667, 0.8646, 0.625, 0.875, 0.625, 0.875, 0.6667, 0.0, 0.0, 0.0, 0.0, 0.03761, 0.163, 0.0, 0.0, 0.125, 0.5417, 0.125, 0.5417, 0.0, 0.0, 0.0, 0.0, 0.0, 0.0, 0.0, 0.0, 0.125, 0.625, 0.0, 0.0, 0.8646, 0.5792, 0.8646, 0.5417, 0.875, 0.5833, 0.8646, 0.5417, 0.875, 0.5417, 0.875, 0.5833, 0.3646, 0.5792, 0.3646, 0.5417, 0.375, 0.5417, 0.375, 0.5417, 0.375, 0.5833, 0.3646, 0.5792, 0.375, 0.5152, 0.375, 0.5417, 0.3646, 0.5417, 0.375, 0.5152, 0.625, 0.5152, 0.625, 0.5152, 0.125, 0.6667, 0.125, 0.7083, 0.0, 0.0, 0.125, 0.7083, 0.0, 0.0, 0.0, 0.0, 0.125, 0.7083, 0.375, 1.0, 0.375, 1.0, 0.1058, 0.2823, 0.0, 0.0, 0.125, 0.7083, 0.0, 0.0, 0.0, 0.0, 0.0, 0.0, 0.3646, 0.5, 0.0, 0.0, 0.375, 0.5152, 0.8646, 0.5152, 0.8646, 0.5, 0.875, 0.5, 0.625, 0.5, 0.6354, 0.5, 0.6354, 0.5152, 0.125, 0.5152, 0.125, 0.5, 0.1354, 0.5, 0.3351, 0.5833, 0.3208, 0.5833, 0.3292, 0.5417, 0.6792, 0.5833, 0.6932, 0.5833, 0.698, 0.625, 0.8333, 0.75, 0.839, 0.7083, 0.8501, 0.7083, 0.6649, 0.5833, 0.6547, 0.5417, 0.6708, 0.5417, 0.3646, 0.5152, 0.3455, 0.5152, 0.3431, 0.5, 0.3168, 0.7083, 0.3125, 0.75, 0.3021, 0.75, 0.3219, 0.6667, 0.3099, 0.6667, 0.3149, 0.625, 0.3219, 0.6667, 0.3168, 0.7083, 0.3056, 0.7083, 0.3455, 0.5152, 0.3452, 0.5417, 0.3292, 0.5417, 0.328, 0.625, 0.3149, 0.625, 0.3208, 0.5833, 0.6568, 0.5, 0.6544, 0.5152, 0.6354, 0.5152, 0.3431, 0.5, 0.3455, 0.5152, 0.3294, 0.5152, 0.0, 0.0, 0.0, 0.0, 0.0, 0.0, 0.3539, 0.625, 0.3459, 0.6667, 0.3338, 0.6667, 0.3634, 0.5833, 0.3539, 0.625, 0.3409, 0.625, 0.339, 0.7083, 0.3333, 0.75, 0.3229, 0.75, 0.339, 0.7083, 0.3459, 0.6667, 0.3578, 0.6667, 0.3502, 0.7083, 0.3438, 0.75, 0.3333, 0.75, 0.3646, 0.625, 0.3646, 0.6352, 0.3539, 0.625, 0.3646, 0.6352, 0.3578, 0.6667, 0.3459, 0.6667, 0.3614, 0.7083, 0.3502, 0.7083, 0.3646, 0.6923, 0.3502, 0.7083, 0.3578, 0.6667, 0.3646, 0.6923, 0.125, 0.5152, 0.1354, 0.5152, 0.1354, 0.5417, 0.3455, 0.5152, 0.3646, 0.5152, 0.3608, 0.5417, 0.3646, 0.5152, 0.3646, 0.5417, 0.3608, 0.5417, 0.6901, 0.6667, 0.7021, 0.6667, 0.7055, 0.7083, 0.125, 0.5833, 0.125, 0.5417, 0.1354, 0.5792, 0.125, 0.5417, 0.1354, 0.5417, 0.1354, 0.5792, 0.6863, 0.5152, 0.6706, 0.5152, 0.6726, 0.5, 0.302, 0.625, 0.289, 0.625, 0.2925, 0.5833, 0.3068, 0.5833, 0.2925, 0.5833, 0.2976, 0.5417, 0.3137, 0.5152, 0.3135, 0.5417, 0.2976, 0.5417, 0.7021, 0.6667, 0.698, 0.625, 0.711, 0.625, 0.6932, 0.5833, 0.6865, 0.5417, 0.7024, 0.5417, 0.2979, 0.6667, 0.2945, 0.7083, 0.2834, 0.7083, 0.3121, 0.5, 0.3137, 0.5152, 0.2977, 0.5152, 0.625, 0.4524, 0.625, 0.4682, 0.375, 0.4681, 0.3274, 0.5, 0.3294, 0.5152, 0.3137, 0.5152, 0.3149, 0.625, 0.302, 0.625, 0.3068, 0.5833, 0.3099, 0.6667, 0.3056, 0.7083, 0.2945, 0.7083, 0.3056, 0.7083, 0.3021, 0.75, 0.2917, 0.75, 0.6708, 0.5417, 0.6865, 0.5417, 0.6932, 0.5833, 0.6944, 0.7083, 0.7055, 0.7083, 0.7083, 0.75, 0.6851, 0.625, 0.698, 0.625, 0.7021, 0.6667, 0.6706, 0.5152, 0.6544, 0.5152, 0.6568, 0.5, 0.3294, 0.5152, 0.3292, 0.5417, 0.3135, 0.5417, 0.3099, 0.6667, 0.2979, 0.6667, 0.302, 0.625, 0.3208, 0.5833, 0.3068, 0.5833, 0.3135, 0.5417, 0.625, 0.4371, 0.625, 0.4524, 0.375, 0.4524, 0.3608, 0.5417, 0.3646, 0.5417, 0.3646, 0.5792, 0.3646, 0.5792, 0.3634, 0.5833, 0.3492, 0.5833, 0.625, 0.5833, 0.625, 0.5417, 0.6354, 0.5417, 0.6354, 0.5417, 0.6354, 0.5792, 0.625, 0.5833, 0.6387, 0.7083, 0.6498, 0.7083, 0.6562, 0.75, 0.625, 0.6667, 0.625, 0.625, 0.6354, 0.625, 0.6354, 0.6353, 0.6354, 0.6667, 0.625, 0.6667, 0.8646, 0.6667, 0.875, 0.6667, 0.875, 0.7083, 0.875, 0.7083, 0.8646, 0.7083, 0.8646, 0.6927, 0.0, 0.0, 0.0, 0.0, 0.0, 0.0, 0.0, 0.0, 0.0, 0.0, 0.0, 0.0, 0.226, 0.6667, 0.2277, 0.7083, 0.2166, 0.7083, 0.125, 0.7083, 0.125, 0.6667, 0.1354, 0.6927, 0.125, 0.6667, 0.1354, 0.6667, 0.1354, 0.6927, 0.7642, 0.5833, 0.7783, 0.5833, 0.7759, 0.625, 0.7659, 0.5417, 0.7815, 0.5417, 0.7783, 0.5833, 0.75, 0.7083, 0.75, 0.6667, 0.762, 0.6667, 0.375, 0.375, 0.625, 0.375, 0.625, 0.3904, 0.25, 0.6667, 0.25, 0.7083, 0.2389, 0.7083, 0.75, 0.6667, 0.75, 0.625, 0.763, 0.625, 0.75, 0.625, 0.75, 0.5833, 0.7642, 0.5833, 0.25, 0.7083, 0.25, 0.75, 0.2396, 0.75, 0.25, 0.6667, 0.238, 0.6667, 0.237, 0.625, 0.75, 0.75, 0.75, 0.7083, 0.7611, 0.7083, 0.75, 0.5833, 0.75, 0.5417, 0.7659, 0.5417, 0.75, 0.5, 0.75, 0.5152, 0.7343, 0.5152, 0.25, 0.5833, 0.2358, 0.5833, 0.2341, 0.5417, 0.25, 0.5417, 0.2341, 0.5417, 0.2341, 0.5152, 0.25, 0.625, 0.237, 0.625, 0.2358, 0.5833, 0.25, 0.5, 0.25, 0.5152, 0.2341, 0.5152, 0.2658, 0.5152, 0.25, 0.5152, 0.25, 0.5, 0.7389, 0.7083, 0.75, 0.7083, 0.75, 0.75, 0.7816, 0.5152, 0.7659, 0.5152, 0.7655, 0.5, 0.263, 0.625, 0.262, 0.6667, 0.25, 0.6667, 0.3459, 0.6667, 0.339, 0.7083, 0.3279, 0.7083, 0.2611, 0.7083, 0.2604, 0.75, 0.25, 0.75, 0.125, 0.6667, 0.125, 0.625, 0.1354, 0.6348, 0.125, 0.625, 0.1354, 0.625, 0.1354, 0.6348, 0.7359, 0.5833, 0.75, 0.5833, 0.75, 0.625, 0.375, 0.3904, 0.625, 0.3904, 0.625, 0.4059, 0.7371, 0.625, 0.75, 0.625, 0.75, 0.6667, 0.2641, 0.5833, 0.263, 0.625, 0.25, 0.625, 0.262, 0.6667, 0.2611, 0.7083, 0.25, 0.7083, 0.2657, 0.5417, 0.25, 0.5417, 0.25, 0.5152, 0.7346, 0.5, 0.7343, 0.5152, 0.7183, 0.5152, 0.2657, 0.5417, 0.2641, 0.5833, 0.25, 0.5833, 0.2723, 0.7083, 0.2708, 0.75, 0.2604, 0.75, 0.375, 0.4059, 0.625, 0.4059, 0.625, 0.4215, 0.7217, 0.5833, 0.7184, 0.5417, 0.7343, 0.5417, 0.2816, 0.5417, 0.2657, 0.5417, 0.2658, 0.5152, 0.7277, 0.7083, 0.726, 0.6667, 0.738, 0.6667, 0.274, 0.6667, 0.2723, 0.7083, 0.2611, 0.7083, 0.7292, 0.75, 0.7277, 0.7083, 0.7389, 0.7083, 0.2783, 0.5833, 0.276, 0.625, 0.263, 0.625, 0.2945, 0.7083, 0.2917, 0.75, 0.2812, 0.75, 0.276, 0.625, 0.274, 0.6667, 0.262, 0.6667, 0.2817, 0.5152, 0.2658, 0.5152, 0.2654, 0.5, 0.2925, 0.5833, 0.289, 0.625, 0.276, 0.625, 0.2979, 0.6667, 0.2859, 0.6667, 0.289, 0.625, 0.375, 0.7083, 0.375, 0.75, 0.3646, 0.75, 0.3646, 0.7083, 0.3646, 0.75, 0.3542, 0.75, 0.2183, 0.5152, 0.2184, 0.5417, 0.2025, 0.5417, 0.7783, 0.5833, 0.7815, 0.5417, 0.7975, 0.5417, 0.7739, 0.6667, 0.7759, 0.625, 0.789, 0.625, 0.224, 0.625, 0.211, 0.625, 0.2075, 0.5833, 0.7708, 0.75, 0.7722, 0.7083, 0.7834, 0.7083, 0.2191, 0.5, 0.2183, 0.5152, 0.2024, 0.5152, 0.7722, 0.7083, 0.7739, 0.6667, 0.7859, 0.6667, 0.238, 0.6667, 0.2389, 0.7083, 0.2277, 0.7083, 0.762, 0.6667, 0.7739, 0.6667, 0.7722, 0.7083, 0.625, 0.3595, 0.625, 0.375, 0.375, 0.375, 0.2345, 0.5, 0.2341, 0.5152, 0.2183, 0.5152, 0.2389, 0.7083, 0.2396, 0.75, 0.2292, 0.75, 0.7611, 0.7083, 0.7722, 0.7083, 0.7708, 0.75, 0.7659, 0.5152, 0.75, 0.5152, 0.75, 0.5, 0.237, 0.625, 0.224, 0.625, 0.2217, 0.5833, 0.2341, 0.5152, 0.2341, 0.5417, 0.2184, 0.5417, 0.763, 0.625, 0.7759, 0.625, 0.7739, 0.6667, 0.2358, 0.5833, 0.2217, 0.5833, 0.2184, 0.5417, 0.3542, 0.75, 0.3438, 0.75, 0.3502, 0.7083, 0.238, 0.6667, 0.226, 0.6667, 0.224, 0.625, 0.875, 0.7083, 0.875, 0.75, 0.8646, 0.75, 0.6354, 0.5833, 0.6366, 0.5833, 0.6461, 0.625, 0.0, 0.0, 0.0, 0.0, 0.0, 0.0, 0.0, 0.0, 0.0, 0.0, 0.0, 0.0, 0.875, 0.625, 0.8646, 0.625, 0.8646, 0.5833, 0.375, 0.5833, 0.375, 0.625, 0.3646, 0.625, 0.2816, 0.5417, 0.2783, 0.5833, 0.2641, 0.5833, 0.7191, 0.5, 0.7183, 0.5152, 0.7023, 0.5152, 0.738, 0.6667, 0.75, 0.6667, 0.75, 0.7083, 0.726, 0.6667, 0.724, 0.625, 0.7371, 0.625, 0.2834, 0.7083, 0.2812, 0.75, 0.2708, 0.75, 0.724, 0.625, 0.7217, 0.5833, 0.7359, 0.5833, 0.625, 0.4215, 0.625, 0.4371, 0.375, 0.4371, 0.7166, 0.7083, 0.7277, 0.7083, 0.7292, 0.75, 0.7075, 0.5833, 0.7217, 0.5833, 0.724, 0.625, 0.2859, 0.6667, 0.2834, 0.7083, 0.2723, 0.7083, 0.711, 0.625, 0.724, 0.625, 0.726, 0.6667, 0.3539, 0.625, 0.3634, 0.5833, 0.3646, 0.5833, 0.7023, 0.5152, 0.6863, 0.5152, 0.6879, 0.5, 0.7141, 0.6667, 0.726, 0.6667, 0.7277, 0.7083, 0.2976, 0.5417, 0.2925, 0.5833, 0.2783, 0.5833, 0.2976, 0.5417, 0.2816, 0.5417, 0.2817, 0.5152, 0.2977, 0.5152, 0.2817, 0.5152, 0.2809, 0.5, 0.7024, 0.5417, 0.7184, 0.5417, 0.7217, 0.5833, 0.289, 0.625, 0.2859, 0.6667, 0.274, 0.6667, 0.698, 0.625, 0.6932, 0.5833, 0.7075, 0.5833, 0.7055, 0.7083, 0.7021, 0.6667, 0.7141, 0.6667, 0.7083, 0.75, 0.7055, 0.7083, 0.7166, 0.7083, 0.625, 0.7604, 0.375, 0.7604, 0.375, 0.75, 0.625, 0.7708, 0.375, 0.7708, 0.375, 0.7604, 0.625, 0.7813, 0.375, 0.7812, 0.375, 0.7708, 0.625, 0.7813, 0.625, 0.7917, 0.375, 0.7917, 0.625, 0.8021, 0.375, 0.8021, 0.375, 0.7917, 0.625, 0.8021, 0.625, 0.8125, 0.375, 0.8125, 0.625, 0.8229, 0.375, 0.8229, 0.375, 0.8125, 0.625, 0.8229, 0.625, 0.8333, 0.375, 0.8333, 0.625, 0.8438, 0.375, 0.8437, 0.375, 0.8333, 0.625, 0.8438, 0.625, 0.8542, 0.375, 0.8542, 0.625, 0.8646, 0.375, 0.8646, 0.375, 0.8542, 0.625, 0.8646, 0.625, 0.875, 0.375, 0.875, 0.625, 0.8854, 0.375, 0.8854, 0.375, 0.875, 0.625, 0.8854, 0.625, 0.8958, 0.375, 0.8958, 0.625, 0.9063, 0.375, 0.9062, 0.375, 0.8958, 0.625, 0.9063, 0.625, 0.9167, 0.375, 0.9167, 0.625, 0.9271, 0.375, 0.9271, 0.375, 0.9167, 0.625, 0.9271, 0.625, 0.9375, 0.375, 0.9375, 0.625, 0.9479, 0.375, 0.9479, 0.375, 0.9375, 0.625, 0.9479, 0.625, 0.9583, 0.375, 0.9583, 0.625, 0.9688, 0.375, 0.9688, 0.375, 0.9583, 0.625, 0.9688, 0.625, 0.9792, 0.375, 0.9792, 0.625, 0.9792, 0.625, 0.9896, 0.375, 0.9896, 0.625, 0.75, 0.375, 0.75, 0.375, 0.75, 0.625, 1.0, 0.375, 1.0, 0.375, 1.0, 0.375, 1.0, 0.375, 1.0, 0.625, 1.0, 0.375, 1.0, 0.375, 1.0, 0.625, 1.0, 0.375, 1.0, 0.375, 1.0, 0.625, 1.0, 0.375, 1.0, 0.375, 1.0, 0.625, 1.0, 0.625, 1.0, 0.375, 1.0, 0.375, 1.0, 0.375, 1.0, 0.375, 1.0, 0.625, 1.0, 0.625, 1.0, 0.375, 1.0, 0.375, 1.0, 0.375, 1.0, 0.375, 1.0, 0.625, 1.0, 0.375, 0.75, 0.375, 0.75, 0.625, 0.75, 0.375, 0.75, 0.375, 0.75, 0.625, 0.75, 0.375, 0.75, 0.375, 0.75, 0.625, 0.75, 0.375, 0.75, 0.375, 0.75, 0.625, 0.75, 0.625, 0.75, 0.375, 0.75, 0.375, 0.75, 0.375, 0.75, 0.375, 0.75, 0.625, 0.75, 0.625, 0.75, 0.375, 0.75, 0.375, 0.75, 0.375, 0.75, 0.375, 0.75, 0.625, 0.75, 0.875, 0.5152, 0.875, 0.5417, 0.8646, 0.5417, 0.625, 0.5152, 0.6354, 0.5152, 0.6354, 0.5417, 0.8646, 0.5417, 0.6354, 0.5417, 0.6354, 0.5152, 0.8646, 0.5152, 0.8613, 0.5152, 0.8585, 0.5, 0.8613, 0.5152, 0.8646, 0.5152, 0.8646, 0.5152, 0.8646, 0.5152, 0.6354, 0.5152, 0.75, 0.5152, 0.6354, 0.5152, 0.6354, 0.5152, 0.6544, 0.5152, 0.6544, 0.5152, 0.6706, 0.5152, 0.6354, 0.5152, 0.6706, 0.5152, 0.6863, 0.5152, 0.6354, 0.5152, 0.6354, 0.5152, 0.6863, 0.5152, 0.7023, 0.5152, 0.8453, 0.5152, 0.8613, 0.5152, 0.8646, 0.5152, 0.7976, 0.5152, 0.8136, 0.5152, 0.8646, 0.5152, 0.8136, 0.5152, 0.8296, 0.5152, 0.8646, 0.5152, 0.8296, 0.5152, 0.8453, 0.5152, 0.8646, 0.5152, 0.7023, 0.5152, 0.7183, 0.5152, 0.6354, 0.5152, 0.7183, 0.5152, 0.7343, 0.5152, 0.6354, 0.5152, 0.6354, 0.5152, 0.7343, 0.5152, 0.75, 0.5152, 0.75, 0.5152, 0.7659, 0.5152, 0.8646, 0.5152, 0.7659, 0.5152, 0.7816, 0.5152, 0.8646, 0.5152, 0.125, 0.5152, 0.125, 0.5417, 0.125, 0.5417, 0.375, 0.5152, 0.625, 0.5152, 0.625, 0.5417, 0.375, 0.5417, 0.375, 0.5417, 0.625, 0.5417, 0.375, 0.5152, 0.375, 0.5152, 0.375, 0.5417, 0.0, 0.0, 0.0, 0.0, 0.0, 0.0, 0.0, 0.0, 0.0, 0.0, 0.0, 0.0, 0.0, 0.0, 0.0, 0.0, 0.0, 0.0, 0.0, 0.0, 0.0, 0.0, 0.0, 0.0, 0.0, 0.0, 0.0, 0.0, 0.0, 0.0, 0.0, 0.0, 0.0, 0.0, 0.0, 0.0, 0.0, 0.0, 0.0, 0.0, 0.0, 0.0, 0.0, 0.0, 0.0, 0.0, 0.0, 0.0, 0.625, 0.5152, 0.625, 0.5152, 0.625, 0.5417, 0.625, 0.5152, 0.625, 0.5417, 0.625, 0.5417, 0.625, 0.5152, 0.625, 0.5152, 0.625, 0.5152, 0.625, 0.5417, 0.625, 0.5417, 0.625, 0.5417, 0.625, 0.2348, 0.625, 0.2083, 0.625, 0.2083, 0.625, 0.2348, 0.625, 0.2348, 0.625, 0.2348, 0.875, 0.5152, 0.875, 0.5152, 0.875, 0.5417, 0.625, 0.2083, 0.625, 0.2083, 0.625, 0.2083, 0.0, 0.0, 0.0, 0.0, 0.0, 0.0, 0.0, 0.0, 0.0, 0.0, 0.0, 0.0, 0.0, 0.0, 0.0, 0.0, 0.0, 0.0, 0.0, 0.0, 0.0, 0.0, 0.0, 0.0, 0.0, 0.0, 0.0, 0.0, 0.0, 0.0, 0.6354, 0.7083, 0.6387, 0.7083, 0.6458, 0.75, 0.6498, 0.7083, 0.6387, 0.7083, 0.6421, 0.6667, 0.6387, 0.7083, 0.6354, 0.6917, 0.6421, 0.6667, 0.6542, 0.6667, 0.6421, 0.6667, 0.6354, 0.6353, 0.6354, 0.6353, 0.6354, 0.625, 0.6461, 0.625, 0.6421, 0.6667, 0.6542, 0.6667, 0.661, 0.7083, 0.6498, 0.7083, 0.661, 0.7083, 0.6667, 0.75, 0.6509, 0.5833, 0.6366, 0.5833, 0.6354, 0.5792, 0.6354, 0.5792, 0.6354, 0.5417, 0.6392, 0.5417, 0.6542, 0.6667, 0.6461, 0.625, 0.6591, 0.625, 0.661, 0.7083, 0.6542, 0.6667, 0.6662, 0.6667, 0.6667, 0.75, 0.661, 0.7083, 0.6721, 0.7083, 0.6461, 0.625, 0.6366, 0.5833, 0.6509, 0.5833, 0.6547, 0.5417, 0.6392, 0.5417, 0.6354, 0.5417, 0.6392, 0.5417, 0.6354, 0.5417, 0.6354, 0.5417, 0.6547, 0.5417, 0.6354, 0.5417, 0.6708, 0.5417, 0.6354, 0.5417, 0.8646, 0.5417, 0.75, 0.5417, 0.8646, 0.5417, 0.8646, 0.5417, 0.8609, 0.5417, 0.845, 0.5417, 0.8293, 0.5417, 0.8646, 0.5417, 0.8293, 0.5417, 0.8134, 0.5417, 0.8646, 0.5417, 0.8646, 0.5417, 0.8609, 0.5417, 0.845, 0.5417, 0.6708, 0.5417, 0.6354, 0.5417, 0.6865, 0.5417, 0.7024, 0.5417, 0.6865, 0.5417, 0.6354, 0.5417, 0.7024, 0.5417, 0.6354, 0.5417, 0.7184, 0.5417, 0.7975, 0.5417, 0.7815, 0.5417, 0.8646, 0.5417, 0.7815, 0.5417, 0.7659, 0.5417, 0.8646, 0.5417, 0.8646, 0.5417, 0.8134, 0.5417, 0.7975, 0.5417, 0.7184, 0.5417, 0.6354, 0.5417, 0.7343, 0.5417, 0.75, 0.5417, 0.7343, 0.5417, 0.6354, 0.5417, 0.6392, 0.5417, 0.6547, 0.5417, 0.6649, 0.5833, 0.6662, 0.6667, 0.6781, 0.6667, 0.6832, 0.7083, 0.6509, 0.5833, 0.6649, 0.5833, 0.672, 0.625, 0.7343, 0.5417, 0.75, 0.5417, 0.75, 0.5833, 0.6591, 0.625, 0.672, 0.625, 0.6781, 0.6667, 0.6721, 0.7083, 0.6832, 0.7083, 0.6875, 0.75, 0.6832, 0.7083, 0.6781, 0.6667, 0.6901, 0.6667, 0.6781, 0.6667, 0.672, 0.625, 0.6851, 0.625, 0.672, 0.625, 0.6649, 0.5833, 0.6792, 0.5833, 0.6875, 0.75, 0.6832, 0.7083, 0.6944, 0.7083, 0.2277, 0.7083, 0.2292, 0.75, 0.2187, 0.75, 0.2217, 0.5833, 0.2075, 0.5833, 0.2025, 0.5417, 0.625, 0.3441, 0.625, 0.3595, 0.375, 0.3595, 0.226, 0.6667, 0.2141, 0.6667, 0.211, 0.625, 0.7759, 0.625, 0.7783, 0.5833, 0.7925, 0.5833, 0.2025, 0.5417, 0.1866, 0.5417, 0.1864, 0.5152, 0.789, 0.625, 0.802, 0.625, 0.7979, 0.6667, 0.7834, 0.7083, 0.7945, 0.7083, 0.7917, 0.75, 0.7925, 0.5833, 0.8067, 0.5833, 0.802, 0.625, 0.2166, 0.7083, 0.2187, 0.75, 0.2083, 0.75, 0.7859, 0.6667, 0.7979, 0.6667, 0.7945, 0.7083, 0.7976, 0.5152, 0.7816, 0.5152, 0.7809, 0.5, 0.7975, 0.5417, 0.8134, 0.5417, 0.8067, 0.5833, 0.211, 0.625, 0.198, 0.625, 0.1933, 0.5833, 0.2141, 0.6667, 0.2021, 0.6667, 0.198, 0.625, 0.2075, 0.5833, 0.1933, 0.5833, 0.1866, 0.5417, 0.2036, 0.5, 0.2024, 0.5152, 0.1864, 0.5152, 0.625, 0.3286, 0.625, 0.3441, 0.375, 0.3441, 0.2141, 0.6667, 0.2166, 0.7083, 0.2055, 0.7083, 0.7979, 0.6667, 0.802, 0.625, 0.815, 0.625, 0.802, 0.625, 0.8067, 0.5833, 0.8209, 0.5833, 0.7945, 0.7083, 0.7979, 0.6667, 0.8099, 0.6667, 0.8067, 0.5833, 0.8134, 0.5417, 0.8293, 0.5417, 0.198, 0.625, 0.2021, 0.6667, 0.1901, 0.6667, 0.1864, 0.5152, 0.1704, 0.5152, 0.1724, 0.5, 0.8136, 0.5152, 0.7976, 0.5152, 0.7964, 0.5, 0.2021, 0.6667, 0.2055, 0.7083, 0.1944, 0.7083, 0.1866, 0.5417, 0.1707, 0.5417, 0.1704, 0.5152, 0.7917, 0.75, 0.7945, 0.7083, 0.8057, 0.7083, 0.2055, 0.7083, 0.2083, 0.75, 0.1979, 0.75, 0.1933, 0.5833, 0.198, 0.625, 0.185, 0.625, 0.1866, 0.5417, 0.1933, 0.5833, 0.1791, 0.5833, 0.625, 0.313, 0.625, 0.3286, 0.375, 0.3286, 0.1791, 0.5833, 0.165, 0.5833, 0.155, 0.5417, 0.8276, 0.5, 0.8296, 0.5152, 0.8136, 0.5152, 0.8209, 0.5833, 0.835, 0.5833, 0.8279, 0.625, 0.8293, 0.5417, 0.845, 0.5417, 0.835, 0.5833, 0.1704, 0.5152, 0.1547, 0.5152, 0.1571, 0.5, 0.1901, 0.6667, 0.1944, 0.7083, 0.1832, 0.7083, 0.8057, 0.7083, 0.8168, 0.7083, 0.8125, 0.75, 0.1791, 0.5833, 0.185, 0.625, 0.1721, 0.625, 0.375, 0.2974, 0.625, 0.2974, 0.625, 0.313, 0.815, 0.625, 0.8279, 0.625, 0.8219, 0.6667, 0.8099, 0.6667, 0.8219, 0.6667, 0.8168, 0.7083, 0.185, 0.625, 0.1901, 0.6667, 0.1781, 0.6667, 0.1707, 0.5417, 0.155, 0.5417, 0.1547, 0.5152, 0.1944, 0.7083, 0.1979, 0.75, 0.1875, 0.75, 0.165, 0.5833, 0.1508, 0.5833, 0.1391, 0.5417, 0.8279, 0.625, 0.835, 0.5833, 0.8492, 0.5833, 0.1571, 0.5, 0.1547, 0.5152, 0.1387, 0.5152, 0.8125, 0.75, 0.8168, 0.7083, 0.8279, 0.7083, 0.8168, 0.7083, 0.8219, 0.6667, 0.8339, 0.6667, 0.155, 0.5417, 0.1391, 0.5417, 0.1387, 0.5152, 0.8429, 0.5, 0.8453, 0.5152, 0.8296, 0.5152, 0.835, 0.5833, 0.845, 0.5417, 0.8609, 0.5417, 0.1781, 0.6667, 0.1832, 0.7083, 0.1721, 0.7083, 0.1721, 0.625, 0.1591, 0.625, 0.1508, 0.5833, 0.8219, 0.6667, 0.8279, 0.625, 0.8409, 0.625, 0.1781, 0.6667, 0.1661, 0.6667, 0.1591, 0.625, 0.1832, 0.7083, 0.1875, 0.75, 0.1771, 0.75, 0.375, 0.2821, 0.625, 0.2821, 0.625, 0.2974, 0.1354, 0.5417, 0.1391, 0.5417, 0.1354, 0.5792, 0.1391, 0.5417, 0.1508, 0.5833, 0.1354, 0.5792, 0.1415, 0.5, 0.1387, 0.5152, 0.1354, 0.5152, 0.8339, 0.6667, 0.8459, 0.6667, 0.839, 0.7083, 0.1661, 0.6667, 0.1721, 0.7083, 0.161, 0.7083, 0.8409, 0.625, 0.8539, 0.625, 0.8459, 0.6667, 0.1721, 0.7083, 0.1771, 0.75, 0.1667, 0.75, 0.8613, 0.5152, 0.8453, 0.5152, 0.8429, 0.5, 0.8492, 0.5833, 0.8634, 0.5833, 0.8539, 0.625, 0.8279, 0.7083, 0.839, 0.7083, 0.8333, 0.75, 0.1391, 0.5417, 0.1354, 0.5417, 0.1354, 0.5152, 0.8634, 0.5833, 0.8492, 0.5833, 0.8646, 0.5792, 0.8492, 0.5833, 0.8609, 0.5417, 0.8646, 0.5792, 0.1591, 0.625, 0.1461, 0.625, 0.1366, 0.5833, 0.1661, 0.6667, 0.1541, 0.6667, 0.1461, 0.625, 0.625, 0.2665, 0.625, 0.2821, 0.375, 0.2821, 0.839, 0.7083, 0.8459, 0.6667, 0.8578, 0.6667, 0.8539, 0.625, 0.8634, 0.5833, 0.8646, 0.5833, 0.8578, 0.6667, 0.8459, 0.6667, 0.8646, 0.6348, 0.8459, 0.6667, 0.8539, 0.625, 0.8646, 0.6348, 0.1461, 0.625, 0.1354, 0.625, 0.1354, 0.5833, 0.8438, 0.75, 0.8501, 0.7083, 0.8615, 0.7083, 0.1354, 0.6667, 0.1422, 0.6667, 0.1354, 0.6927, 0.1422, 0.6667, 0.1499, 0.7083, 0.1354, 0.6927, 0.8615, 0.7083, 0.8501, 0.7083, 0.8578, 0.6667, 0.8578, 0.6667, 0.8646, 0.6667, 0.8646, 0.6927, 0.1499, 0.7083, 0.1562, 0.75, 0.1458, 0.75, 0.3646, 0.625, 0.375, 0.625, 0.3646, 0.6352, 0.375, 0.625, 0.375, 0.6667, 0.3646, 0.6352, 0.8542, 0.75, 0.8615, 0.7083, 0.8646, 0.7083, 0.1458, 0.75, 0.1354, 0.75, 0.1354, 0.7083, 0.1354, 0.625, 0.1461, 0.625, 0.1354, 0.6348, 0.1461, 0.625, 0.1541, 0.6667, 0.1354, 0.6348, 0.1541, 0.6667, 0.161, 0.7083, 0.1499, 0.7083, 0.161, 0.7083, 0.1667, 0.75, 0.1562, 0.75, 0.3409, 0.625, 0.328, 0.625, 0.3351, 0.5833, 0.3168, 0.7083, 0.3219, 0.6667, 0.3338, 0.6667, 0.3279, 0.7083, 0.3229, 0.75, 0.3125, 0.75, 0.3492, 0.5833, 0.3351, 0.5833, 0.3452, 0.5417, 0.3338, 0.6667, 0.3219, 0.6667, 0.328, 0.625, 0.0, 0.0, 0.0, 0.0, 0.0, 0.0, 0.0, 0.0, 0.0, 0.0, 0.0, 0.0, 0.0, 0.0, 0.0, 0.0, 0.0, 0.0, 0.0, 0.0, 0.0, 0.0, 0.0, 0.0, 0.0, 0.0, 0.0, 0.0, 0.0, 0.0, 0.0, 0.0, 0.0, 0.0, 0.0, 0.0, 0.0, 0.0, 0.0, 0.0, 0.0, 0.0, 0.0, 0.0, 0.0, 0.0, 0.0, 0.0, 0.0, 0.0, 0.0, 0.0, 0.0, 0.0, 0.0, 0.0, 0.0, 0.0, 0.0, 0.0, 0.0, 0.0, 0.0, 0.0, 0.0, 0.0, 0.0, 0.0, 0.0, 0.0, 0.0, 0.0, 0.0, 0.0, 0.0, 0.0, 0.0, 0.0, 0.0, 0.0, 0.0, 0.0, 0.0, 0.0, 0.0, 0.0, 0.0, 0.0, 0.0, 0.0, 0.0, 0.0, 0.0, 0.0, 0.0, 0.0, 0.625, 0.75, 0.0, 0.0, 0.0, 0.0, 0.0, 0.0, 0.0, 0.0, 0.0, 0.0, 0.0, 0.0, 0.0, 0.0, 0.0, 0.0, 0.0, 0.0, 0.0, 0.0, 0.0, 0.0, 0.0, 0.0, 0.0, 0.0, 0.0, 0.0, 0.0, 0.0, 0.0, 0.0, 0.0, 0.0, 0.0, 0.0, 0.0, 0.0, 0.0, 0.0, 0.0, 0.0, 0.0, 0.0, 0.0, 0.0, 0.0, 0.0, 0.0, 0.0, 0.0, 0.0, 0.0, 0.0, 0.0, 0.0, 0.0, 0.0, 0.0, 0.0, 0.0, 0.0, 0.0, 0.0, 0.625, 1.0, 0.0, 0.0, 0.0, 0.0, 0.0, 0.0, 0.0, 0.0, 0.0, 0.0, 0.0, 0.0, 0.0, 0.0, 0.0, 0.0, 0.0, 0.0, 0.0, 0.0, 0.0, 0.0, 0.375, 1.0, 0.0, 0.0, 0.0, 0.0, 0.375, 0.75, 0.0, 0.0, 0.0, 0.0, 0.0, 0.0, 0.0, 0.0, 0.375, 1.0, 0.375, 1.0, 0.375, 1.0, 0.0, 0.0, 0.0, 0.0, 0.375, 1.0, 0.375, 1.0, 0.0, 0.0, 0.0, 0.0, 0.0, 0.0, 0.0, 0.0, 0.0, 0.0, 0.0, 0.0, 0.0, 0.0, 0.375, 1.0, 0.375, 1.0, 0.0, 0.0, 0.0, 0.0, 0.0, 0.0, 0.0, 0.0, 0.0, 0.0, 0.0, 0.0, 0.0, 0.0, 0.0, 0.0, 0.0, 0.0, 0.0, 0.0, 0.0, 0.0, 0.125, 0.5152, 0.03761, 0.163, 0.0, 0.0, 0.0, 0.0, 0.0, 0.0, 0.0, 0.0, 0.0, 0.0, 0.0, 0.0, 0.375, 1.0, 0.375, 1.0, 0.0, 0.0, 0.0, 0.0, 0.0, 0.0, 0.0, 0.0, 0.0, 0.0, 0.0, 0.0, 0.0, 0.0, 0.0, 0.0, 0.0, 0.0, 0.0, 0.0, 0.0, 0.0, 0.0, 0.0, 0.0, 0.0, 0.0, 0.0, 0.0, 0.0, 0.0, 0.0, 0.375, 1.0, 0.375, 1.0, 0.0, 0.0, 0.0, 0.0, 0.625, 1.0, 0.0, 0.0, 0.0, 0.0, 0.0, 0.0, 0.0, 0.0, 0.0, 0.0, 0.0, 0.0, 0.0, 0.0, 0.0, 0.0, 0.0, 0.0, 0.0, 0.0, 0.0, 0.0, 0.0, 0.0, 0.0, 0.0, 0.0, 0.0, 0.0, 0.0, 0.0, 0.0, 0.0, 0.0, 0.0, 0.0, 0.0, 0.0, 0.0, 0.0, 0.625, 1.0, 0.0, 0.0, 0.0, 0.0, 0.0, 0.0, 0.0, 0.0, 0.0, 0.0, 0.0, 0.0, 0.0, 0.0, 0.0, 0.0, 0.0, 0.0, 0.0, 0.0, 0.0, 0.0, 0.0, 0.0, 0.0, 0.0, 0.0, 0.0, 0.0, 0.0, 0.0, 0.0, 0.0, 0.0, 0.0, 0.0, 0.625, 1.0, 0.0, 0.0, 0.0, 0.0, 0.0, 0.0, 0.0, 0.0, 0.0, 0.0, 0.0, 0.0, 0.0, 0.0, 0.0, 0.0, 0.625, 1.0, 0.0, 0.0, 0.0, 0.0, 0.0, 0.0, 0.0, 0.0, 0.625, 1.0, 0.0, 0.0, 0.0, 0.0, 0.0, 0.0, 0.0, 0.0, 0.0, 0.0, 0.0, 0.0, 0.0, 0.0, 0.0, 0.0, 0.0, 0.0, 0.0, 0.0, 0.375, 1.0, 0.375, 1.0, 0.0, 0.0, 0.0, 0.0, 0.0, 0.0, 0.0, 0.0, 0.375, 0.75, 0.375, 0.75, 0.0, 0.0, 0.0, 0.0, 0.0, 0.0, 0.0, 0.0, 0.0, 0.0, 0.0, 0.0, 0.0, 0.0, 0.0, 0.0, 0.0, 0.0, 0.0, 0.0, 0.0, 0.0, 0.0, 0.0, 0.0, 0.0, 0.0, 0.0, 0.0, 0.0, 0.0, 0.0, 0.375, 0.75, 0.375, 0.75, 0.0, 0.0, 0.0, 0.0, 0.0, 0.0, 0.0, 0.0, 0.0, 0.0, 0.0, 0.0, 0.0, 0.0, 0.0, 0.0, 0.0, 0.0, 0.0, 0.0, 0.375, 0.75, 0.375, 0.75, 0.0, 0.0, 0.0, 0.0, 0.0, 0.0, 0.0, 0.0, 0.0, 0.0, 0.0, 0.0, 0.0, 0.0, 0.0, 0.0, 0.0, 0.0, 0.0, 0.0, 0.0, 0.0, 0.625, 0.75, 0.0, 0.0, 0.0, 0.0, 0.0, 0.0, 0.0, 0.0, 0.0, 0.0, 0.0, 0.0, 0.0, 0.0, 0.0, 0.0, 0.0, 0.0, 0.0, 0.0, 0.375, 0.75, 0.375, 0.75, 0.0, 0.0, 0.0, 0.0, 0.0, 0.0, 0.0, 0.0, 0.0, 0.0, 0.0, 0.0, 0.0, 0.0, 0.0, 0.0, 0.0, 0.0, 0.0, 0.0, 0.0, 0.0, 0.0, 0.0, 0.625, 0.75, 0.0, 0.0, 0.0, 0.0, 0.0, 0.0, 0.375, 0.75, 0.375, 0.75, 0.0, 0.0, 0.0, 0.0, 0.0, 0.0, 0.0, 0.0, 0.0, 0.0, 0.0, 0.0, 0.0, 0.0, 0.0, 0.0, 0.375, 0.75, 0.375, 0.75, 0.375, 0.75, 0.0, 0.0, 0.0, 0.0, 0.0, 0.0, 0.625, 0.75, 0.0, 0.0, 0.0, 0.0, 0.0, 0.0, 0.0, 0.0, 0.0, 0.0, 0.0, 0.0, 0.0, 0.0, 0.0, 0.0, 0.0, 0.0, 0.0, 0.0, 0.0, 0.0, 0.0, 0.0, 0.625, 0.75, 0.0, 0.0, 0.0, 0.0, 0.0, 0.0, 0.0, 0.0, 0.0, 0.0, 0.0, 0.0, 0.0, 0.0, 0.0, 0.0, 0.0, 0.0, 0.0, 0.0, 0.0, 0.0, 0.0, 0.0, 0.0, 0.0, 0.625, 0.75, 0.0, 0.0, 0.0, 0.0, 0.0, 0.0, 0.0, 0.0, 0.0, 0.0, 0.0, 0.0, 0.0, 0.0, 0.0, 0.0, 0.0, 0.0, 0.375, 0.25, 0.0, 0.0, 0.0, 0.0, 0.0, 0.0, 0.0, 0.0, 0.0, 0.0, 0.0, 0.0, 0.0, 0.0, 0.0, 0.0, 0.0, 0.0, 0.0, 0.0, 0.0, 0.0, 0.0, 0.0, 0.0, 0.0, 0.625, 1.0, 0.6568, 0.5, 0.6354, 0.5, 0.3646, 0.5, 0.6354, 0.5, 0.625, 0.5, 0.0, 0.0, 0.0, 0.0, 0.0, 0.0, 0.0, 0.0, 0.0, 0.0, 0.0, 0.0, 0.0, 0.0, 0.0, 0.0, 0.0, 0.0, 0.0, 0.0, 0.0, 0.0, 0.0, 0.0, 0.0, 0.0, 0.625, 0.75, 0.375, 0.75, 0.0, 0.0])
me_cube_003.use_remesh_fix_poles = True
me_cube_003.use_remesh_preserve_attributes = False
me_cube_003.use_mirror_vertex_groups = False
me_cube_003.update()
me_cube = bpy.data.meshes.new('Cube')
me_cube.from_pydata([(-1.0, -1.0, -1.464), (-1.0, -1.0, 1.464), (-1.0, 1.0, -1.464), (-1.0, 1.0, 1.464), (1.0, -1.0, -1.464), (1.0, -1.0, 1.464), (1.0, 1.0, -1.464), (1.0, 1.0, 1.464)], [], [(0, 1, 3, 2), (2, 3, 7, 6), (6, 7, 5, 4), (4, 5, 1, 0), (2, 6, 4, 0), (7, 3, 1, 5)])
_uv = me_cube.uv_layers.new(name='UVMap')
_uv.uv.foreach_set('vector', [0.375, 0.0, 0.625, 0.0, 0.625, 0.25, 0.375, 0.25, 0.375, 0.25, 0.625, 0.25, 0.625, 0.5, 0.375, 0.5, 0.375, 0.5, 0.625, 0.5, 0.625, 0.75, 0.375, 0.75, 0.375, 0.75, 0.625, 0.75, 0.625, 1.0, 0.375, 1.0, 0.125, 0.5, 0.375, 0.5, 0.375, 0.75, 0.125, 0.75, 0.625, 0.5, 0.875, 0.5, 0.875, 0.75, 0.625, 0.75])
me_cube.use_remesh_fix_poles = True
me_cube.use_remesh_preserve_attributes = False
me_cube.use_mirror_vertex_groups = False
me_cube.update()
me_cube_001 = bpy.data.meshes.new('Cube.001')
me_cube_001.from_pydata([(-1.0, -1.0, -1.464), (-1.0, -1.0, 1.464), (-1.0, 1.0, -1.464), (-1.0, 1.0, 1.464), (1.0, -1.0, -1.464), (1.0, -1.0, 1.464), (1.0, 1.0, -1.464), (1.0, 1.0, 1.464)], [], [(0, 1, 3, 2), (2, 3, 7, 6), (6, 7, 5, 4), (4, 5, 1, 0), (2, 6, 4, 0), (7, 3, 1, 5)])
_uv = me_cube_001.uv_layers.new(name='UVMap')
_uv.uv.foreach_set('vector', [0.375, 0.0, 0.625, 0.0, 0.625, 0.25, 0.375, 0.25, 0.375, 0.25, 0.625, 0.25, 0.625, 0.5, 0.375, 0.5, 0.375, 0.5, 0.625, 0.5, 0.625, 0.75, 0.375, 0.75, 0.375, 0.75, 0.625, 0.75, 0.625, 1.0, 0.375, 1.0, 0.125, 0.5, 0.375, 0.5, 0.375, 0.75, 0.125, 0.75, 0.625, 0.5, 0.875, 0.5, 0.875, 0.75, 0.625, 0.75])
me_cube_001.use_remesh_fix_poles = True
me_cube_001.use_remesh_preserve_attributes = False
me_cube_001.use_mirror_vertex_groups = False
me_cube_001.update()
me_cube_002 = bpy.data.meshes.new('Cube.002')
me_cube_002.from_pydata([(-1.0, -1.0, -1.0), (-1.0, -1.0, 1.0), (-1.0, 1.0, -1.0), (-1.0, 1.0, 1.0), (1.0, -1.0, -1.0), (1.0, -1.0, 1.0), (1.0, 1.0, -1.0), (1.0, 1.0, 1.0), (-1.0, -1.0, 0.3497), (-1.0, 1.0, 0.3497), (1.0, 1.0, 0.3497), (1.0, -1.0, 0.3497), (0.5, 1.0, -1.0), (0.0, 1.0, -1.0), (-0.5, 1.0, -1.0), (-0.5, 1.0, 1.0), (0.0, 1.0, 1.0), (0.5, 1.0, 1.0), (-0.5, -1.0, -1.0), (0.0, -1.0, -1.0), (0.5, -1.0, -1.0), (0.5, -1.0, 1.0), (0.0, -1.0, 1.0), (-0.5, -1.0, 1.0), (0.5, -1.0, 0.3497), (0.0, -1.0, 0.3497), (-0.5, -1.0, 0.3497), (-0.5, 1.0, 0.3497), (0.0, 1.0, 0.3497), (0.5, 1.0, 0.3497), (-0.5, -0.6702, -1.0), (0.0, -0.6702, -1.0), (0.5, -0.6702, -1.0), (0.5, -0.6702, 0.3497), (0.0, -0.6702, 0.3497), (-0.5, -0.6702, 0.3497)], [], [(8, 1, 3, 9), (29, 17, 7, 10), (10, 7, 5, 11), (26, 23, 1, 8), (12, 6, 4, 20), (15, 3, 1, 23), (18, 26, 8, 0), (6, 10, 11, 4), (12, 29, 10, 6), (0, 8, 9, 2), (2, 9, 27, 14), (14, 27, 28, 13), (13, 28, 29, 12), (4, 11, 24, 20), (20, 24, 33, 32), (26, 18, 30, 35), (7, 17, 21, 5), (17, 16, 22, 21), (16, 15, 23, 22), (2, 14, 18, 0), (14, 13, 19, 18), (13, 12, 20, 19), (11, 5, 21, 24), (24, 21, 22, 25), (25, 22, 23, 26), (9, 3, 15, 27), (27, 15, 16, 28), (28, 16, 17, 29), (32, 33, 34, 31), (31, 34, 35, 30), (19, 20, 32, 31), (24, 25, 34, 33), (18, 19, 31, 30), (25, 26, 35, 34)])
_uv = me_cube_002.uv_layers.new(name='UVMap')
_uv.uv.foreach_set('vector', [0.5437, 0.0, 0.625, 0.0, 0.625, 0.25, 0.5437, 0.25, 0.5437, 0.4375, 0.625, 0.4375, 0.625, 0.5, 0.5437, 0.5, 0.5437, 0.5, 0.625, 0.5, 0.625, 0.75, 0.5437, 0.75, 0.5437, 0.9375, 0.625, 0.9375, 0.625, 1.0, 0.5437, 1.0, 0.3125, 0.5, 0.375, 0.5, 0.375, 0.75, 0.3125, 0.75, 0.8125, 0.5, 0.875, 0.5, 0.875, 0.75, 0.8125, 0.75, 0.375, 0.9375, 0.5437, 0.9375, 0.5437, 1.0, 0.375, 1.0, 0.375, 0.5, 0.5437, 0.5, 0.5437, 0.75, 0.375, 0.75, 0.375, 0.4375, 0.5437, 0.4375, 0.5437, 0.5, 0.375, 0.5, 0.375, 0.0, 0.5437, 0.0, 0.5437, 0.25, 0.375, 0.25, 0.375, 0.25, 0.5437, 0.25, 0.5437, 0.3125, 0.375, 0.3125, 0.375, 0.3125, 0.5437, 0.3125, 0.5437, 0.375, 0.375, 0.375, 0.375, 0.375, 0.5437, 0.375, 0.5437, 0.4375, 0.375, 0.4375, 0.375, 0.75, 0.5437, 0.75, 0.5437, 0.8125, 0.375, 0.8125, 0.375, 0.8125, 0.5437, 0.8125, 0.5437, 0.8125, 0.375, 0.8125, 0.5437, 0.9375, 0.375, 0.9375, 0.375, 0.9375, 0.5437, 0.9375, 0.625, 0.5, 0.6875, 0.5, 0.6875, 0.75, 0.625, 0.75, 0.6875, 0.5, 0.75, 0.5, 0.75, 0.75, 0.6875, 0.75, 0.75, 0.5, 0.8125, 0.5, 0.8125, 0.75, 0.75, 0.75, 0.125, 0.5, 0.1875, 0.5, 0.1875, 0.75, 0.125, 0.75, 0.1875, 0.5, 0.25, 0.5, 0.25, 0.75, 0.1875, 0.75, 0.25, 0.5, 0.3125, 0.5, 0.3125, 0.75, 0.25, 0.75, 0.5437, 0.75, 0.625, 0.75, 0.625, 0.8125, 0.5437, 0.8125, 0.5437, 0.8125, 0.625, 0.8125, 0.625, 0.875, 0.5437, 0.875, 0.5437, 0.875, 0.625, 0.875, 0.625, 0.9375, 0.5437, 0.9375, 0.5437, 0.25, 0.625, 0.25, 0.625, 0.3125, 0.5437, 0.3125, 0.5437, 0.3125, 0.625, 0.3125, 0.625, 0.375, 0.5437, 0.375, 0.5437, 0.375, 0.625, 0.375, 0.625, 0.4375, 0.5437, 0.4375, 0.375, 0.8125, 0.5437, 0.8125, 0.5437, 0.875, 0.375, 0.875, 0.375, 0.875, 0.5437, 0.875, 0.5437, 0.9375, 0.375, 0.9375, 0.25, 0.75, 0.3125, 0.75, 0.3125, 0.75, 0.25, 0.75, 0.5437, 0.8125, 0.5437, 0.875, 0.5437, 0.875, 0.5437, 0.8125, 0.1875, 0.75, 0.25, 0.75, 0.25, 0.75, 0.1875, 0.75, 0.5437, 0.875, 0.5437, 0.9375, 0.5437, 0.9375, 0.5437, 0.875])
me_cube_002.use_remesh_fix_poles = True
me_cube_002.use_remesh_preserve_attributes = False
me_cube_002.use_mirror_vertex_groups = False
me_cube_002.update()

# ---- objects
ob_light = bpy.data.objects.new('Light', light_light)
ob_camera = bpy.data.objects.new('Camera', cam_camera)
ob_plane = bpy.data.objects.new('Plane', me_plane)
ob_plane_001 = bpy.data.objects.new('Plane.001', me_plane_001)
ob_cube_001 = bpy.data.objects.new('Cube.001', me_cube_003)
ob_cube = bpy.data.objects.new('Cube', me_cube)
ob_cube_002 = bpy.data.objects.new('Cube.002', me_cube_001)
ob_cube_003 = bpy.data.objects.new('Cube.003', me_cube_002)

# ---- transforms, parenting, visibility, modifiers, constraints
ob_light.location = (4.076, -2.383, 5.904)
ob_light.rotation_euler = (0.6503, 0.05522, 1.866)
ob_light.lock_rotations_4d = False
ob_light.empty_display_type = 'ARROWS'
ob_light.color = (0.0, 0.0, 0.0, 0.0)
ob_light.lineart.crease_threshold = 0.0
ob_camera.location = (7.359, -6.926, 4.958)
ob_camera.rotation_euler = (1.109, 0.0, 0.8149)
ob_camera.lock_rotations_4d = False
ob_camera.empty_display_type = 'ARROWS'
ob_camera.color = (0.0, 0.0, 0.0, 0.0)
ob_camera.display_type = 'WIRE'
ob_camera.lineart.crease_threshold = 0.0
ob_plane.location = (0.0, 0.0, 0.0)
ob_plane.lineart.crease_threshold = 0.0
ob_plane_001.location = (0.0, 1.0, 0.5)
ob_plane_001.rotation_euler = (1.571, -0.0, 0.0)
ob_plane_001.scale = (1.0, 0.5, 1.0)
ob_plane_001.lineart.crease_threshold = 0.0
ob_cube_001.location = (0.0, 0.8447, 0.6506)
ob_cube_001.scale = (0.5823, 0.178, 0.01408)
ob_cube_001.lineart.crease_threshold = 0.0
ob_cube.location = (-0.481, 0.7986, 0.296)
ob_cube.scale = (0.01374, 0.01374, 0.2022)
ob_cube.lineart.crease_threshold = 0.0
ob_cube_002.location = (0.4865, 0.7986, 0.296)
ob_cube_002.scale = (0.01374, 0.01374, 0.2022)
ob_cube_002.lineart.crease_threshold = 0.0
ob_cube_003.location = (0.0, 0.9505, 0.322)
ob_cube_003.scale = (0.42, 0.0495, 0.322)
ob_cube_003.lineart.crease_threshold = 0.0

# ---- collection membership
col_collection.objects.link(ob_light)
col_collection.objects.link(ob_camera)
col_collection.objects.link(ob_plane)
col_collection.objects.link(ob_plane_001)
col_collection.objects.link(ob_cube_001)
col_collection.objects.link(ob_cube)
col_collection.objects.link(ob_cube_002)
col_collection.objects.link(ob_cube_003)

# ---- scene / render settings (as saved in the file)
scene.camera = ob_camera
scene.frame_start = 1; scene.frame_end = 250; scene.frame_set(1)
scene.render.engine = 'BLENDER_EEVEE_NEXT'
scene.cycles.use_denoising = False
scene.cycles.samples = 128
scene.cycles.sampling_pattern = 'TABULATED_SOBOL'
scene.cycles.use_adaptive_sampling = False
scene.cycles.use_light_tree = False
scene.view_settings.view_transform = 'Filmic'
bpy.context.view_layer.update()
